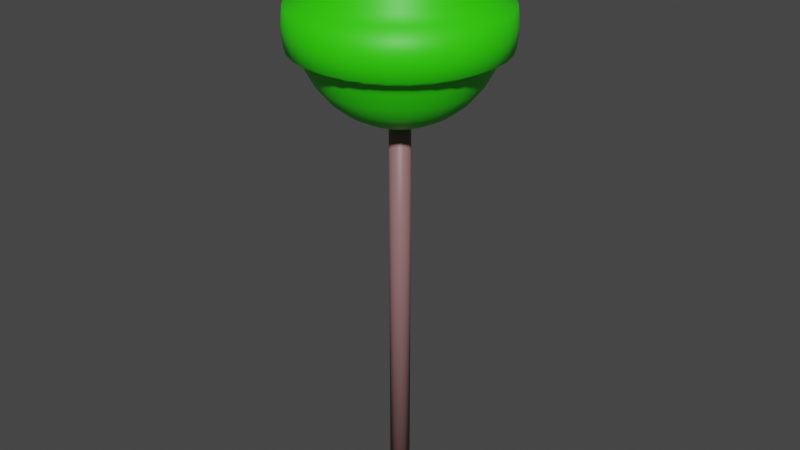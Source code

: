# Source: lizak_kulka.blend  (saved by Blender 3.3.6; exported with 4.5.12 LTS)
import bpy
from mathutils import Matrix  # noqa: F401  (used for matrix-valued properties, if any)

bpy.ops.wm.read_factory_settings(use_empty=True)
scene = bpy.context.scene
scene.name = 'Scene'

# ---- collections
col_collection = bpy.data.collections.new('Collection'); scene.collection.children.link(col_collection)

# ---- materials (node trees are filled in below, after node groups)
mat_kulka = bpy.data.materials.new('kulka')
mat_kulka.use_transparent_shadow = False
mat_patyczek = bpy.data.materials.new('patyczek')
mat_patyczek.use_transparent_shadow = False

# ---- material node trees
mat_kulka.use_nodes = True; mat_kulka.node_tree.nodes.clear()
_N = mat_kulka.node_tree.nodes; _L = mat_kulka.node_tree.links
n0 = _N.new('ShaderNodeBsdfPrincipled'); n0.name = 'Principled BSDF'; n0.location = (10, 300)
n0.distribution = 'GGX'
n0.subsurface_method = 'RANDOM_WALK_SKIN'
n0.inputs[0].default_value = (0.03108, 0.8, 0.0, 1.0)
n0.inputs[3].default_value = 1.45
n0.inputs[27].default_value = (0.0, 0.0, 0.0, 1.0)
n0.inputs[28].default_value = 1.0
n1 = _N.new('ShaderNodeOutputMaterial'); n1.name = 'Material Output'; n1.location = (300, 300)
_L.new(n0.outputs[0], n1.inputs[0])
n1.is_active_output = True
mat_patyczek.use_nodes = True; mat_patyczek.node_tree.nodes.clear()
_N = mat_patyczek.node_tree.nodes; _L = mat_patyczek.node_tree.links
n0 = _N.new('ShaderNodeBsdfPrincipled'); n0.name = 'Principled BSDF'; n0.location = (10, 300)
n0.distribution = 'GGX'
n0.subsurface_method = 'RANDOM_WALK_SKIN'
n0.inputs[0].default_value = (0.2738, 0.1399, 0.1505, 1.0)
n0.inputs[3].default_value = 1.45
n0.inputs[27].default_value = (0.0, 0.0, 0.0, 1.0)
n0.inputs[28].default_value = 1.0
n1 = _N.new('ShaderNodeOutputMaterial'); n1.name = 'Material Output'; n1.location = (300, 300)
_L.new(n0.outputs[0], n1.inputs[0])
n1.is_active_output = True

# ---- world
world_world = bpy.data.worlds.new('World'); scene.world = world_world
world_world.use_nodes = True; world_world.node_tree.nodes.clear()
_N = world_world.node_tree.nodes; _L = world_world.node_tree.links
n0 = _N.new('ShaderNodeOutputWorld'); n0.name = 'World Output'; n0.location = (300, 300)
n1 = _N.new('ShaderNodeBackground'); n1.name = 'Background'; n1.location = (10, 300)
n1.inputs[0].default_value = (0.05088, 0.05088, 0.05088, 1.0)
_L.new(n1.outputs[0], n0.inputs[0])
n0.is_active_output = True
world_world.color = (0.05088, 0.05088, 0.05088)
world_world.use_sun_shadow = False
world_world.sun_shadow_jitter_overblur = 0.0

# ---- meshes
me_sphere = bpy.data.meshes.new('Sphere')
me_sphere.from_pydata([(6.627e-09, 0.3094, 3.143), (6.627e-09, 0.463, 2.99), (6.627e-09, 0.5462, 2.824), (6.627e-09, 0.5462, 2.53), (6.627e-09, 0.463, 2.371), (0.0212, 0.1066, 3.226), (0.04158, 0.209, 3.195), (0.06036, 0.3035, 3.143), (0.07682, 0.3862, 3.074), (0.09034, 0.4542, 2.99), (0.1004, 0.5046, 2.893), (0.1066, 0.5357, 2.824), (0.1066, 0.5357, 2.53), (0.1004, 0.5046, 2.467), (0.09034, 0.4542, 2.371), (0.07682, 0.3862, 2.286), (0.06036, 0.3035, 2.217), (0.04158, 0.209, 2.166), (0.0212, 0.1066, 2.134), (0.04158, 0.1004, 3.226), (0.08156, 0.1969, 3.195), (0.1184, 0.2858, 3.143), (0.1507, 0.3638, 3.074), (0.1772, 0.4278, 2.99), (0.1969, 0.4753, 2.893), (0.209, 0.5046, 2.824), (0.209, 0.5046, 2.53), (0.1969, 0.4753, 2.467), (0.1772, 0.4278, 2.371), (0.1507, 0.3638, 2.286), (0.1184, 0.2858, 2.217), (0.08156, 0.1969, 2.166), (0.04158, 0.1004, 2.134), (0.06036, 0.09034, 3.226), (0.1184, 0.1772, 3.195), (0.1719, 0.2573, 3.143), (0.2188, 0.3274, 3.074), (0.2573, 0.385, 2.99), (0.2858, 0.4278, 2.893), (0.3035, 0.4542, 2.824), (0.3035, 0.4542, 2.53), (0.2858, 0.4278, 2.467), (0.2573, 0.385, 2.371), (0.2188, 0.3274, 2.286), (0.1719, 0.2573, 2.217), (0.1184, 0.1772, 2.166), (0.06036, 0.09034, 2.134), (0.07682, 0.07682, 3.226), (0.1507, 0.1507, 3.195), (0.2188, 0.2188, 3.143), (0.2785, 0.2785, 3.074), (0.3274, 0.3274, 2.99), (0.3638, 0.3638, 2.893), (0.3862, 0.3862, 2.824), (0.3862, 0.3862, 2.53), (0.3638, 0.3638, 2.467), (0.3274, 0.3274, 2.371), (0.2785, 0.2785, 2.286), (0.2188, 0.2188, 2.217), (0.1507, 0.1507, 2.166), (0.07682, 0.07682, 2.134), (0.09034, 0.06036, 3.226), (0.1772, 0.1184, 3.195), (0.2573, 0.1719, 3.143), (0.3274, 0.2188, 3.074), (0.385, 0.2573, 2.99), (0.4278, 0.2858, 2.893), (0.4542, 0.3035, 2.824), (0.4542, 0.3035, 2.53), (0.4278, 0.2858, 2.467), (0.385, 0.2573, 2.371), (0.3274, 0.2188, 2.286), (0.2573, 0.1719, 2.217), (0.1772, 0.1184, 2.166), (0.09034, 0.06036, 2.134), (6.627e-09, 1.024e-08, 3.237), (0.1004, 0.04158, 3.226), (0.1969, 0.08156, 3.195), (0.2858, 0.1184, 3.143), (0.3638, 0.1507, 3.074), (0.4278, 0.1772, 2.99), (0.4753, 0.1969, 2.893), (0.5046, 0.209, 2.824), (0.5046, 0.209, 2.53), (0.4753, 0.1969, 2.467), (0.4278, 0.1772, 2.371), (0.3638, 0.1507, 2.286), (0.2858, 0.1184, 2.217), (0.1969, 0.08156, 2.166), (0.1004, 0.04158, 2.134), (0.1066, 0.0212, 3.226), (0.209, 0.04158, 3.195), (0.3035, 0.06036, 3.143), (0.3862, 0.07682, 3.074), (0.4542, 0.09034, 2.99), (0.5046, 0.1004, 2.893), (0.5357, 0.1066, 2.824), (0.5357, 0.1066, 2.53), (0.5046, 0.1004, 2.467), (0.4542, 0.09034, 2.371), (0.3862, 0.07682, 2.286), (0.3035, 0.06036, 2.217), (0.209, 0.04158, 2.166), (0.1066, 0.0212, 2.134), (0.1086, 4.021e-09, 3.226), (0.2131, -2.203e-09, 3.195), (0.3094, -1.88e-08, 3.143), (0.3938, 1.854e-08, 3.074), (0.463, -3.955e-08, 2.99), (0.5145, 3.514e-08, 2.893), (0.5462, -3.955e-08, 2.824), (0.5462, -3.955e-08, 2.53), (0.5145, 3.514e-08, 2.467), (0.463, -3.955e-08, 2.371), (0.3938, 1.854e-08, 2.286), (0.3094, -1.88e-08, 2.217), (0.2131, -2.203e-09, 2.166), (0.1086, 4.021e-09, 2.134), (0.1066, -0.0212, 3.226), (0.209, -0.04158, 3.195), (0.3035, -0.06036, 3.143), (0.3862, -0.07682, 3.074), (0.4542, -0.09034, 2.99), (0.5046, -0.1004, 2.893), (0.5357, -0.1066, 2.824), (0.5357, -0.1066, 2.53), (0.5046, -0.1004, 2.467), (0.4542, -0.09034, 2.371), (0.3862, -0.07682, 2.286), (0.3035, -0.06036, 2.217), (0.209, -0.04158, 2.166), (0.1066, -0.0212, 2.134), (0.1004, -0.04158, 3.226), (0.1969, -0.08156, 3.195), (0.2858, -0.1184, 3.143), (0.3638, -0.1507, 3.074), (0.4278, -0.1772, 2.99), (0.4753, -0.1969, 2.893), (0.5046, -0.209, 2.824), (0.5046, -0.209, 2.53), (0.4753, -0.1969, 2.467), (0.4278, -0.1772, 2.371), (0.3638, -0.1507, 2.286), (0.2858, -0.1184, 2.217), (0.1969, -0.08156, 2.166), (0.1004, -0.04158, 2.134), (0.09034, -0.06036, 3.226), (0.1772, -0.1184, 3.195), (0.2573, -0.1719, 3.143), (0.3274, -0.2188, 3.074), (0.385, -0.2573, 2.99), (0.4278, -0.2858, 2.893), (0.4542, -0.3035, 2.824), (0.4542, -0.3035, 2.53), (0.4278, -0.2858, 2.467), (0.385, -0.2573, 2.371), (0.3274, -0.2188, 2.286), (0.2573, -0.1719, 2.217), (0.1772, -0.1184, 2.166), (0.09034, -0.06036, 2.134), (0.07682, -0.07682, 3.226), (0.1507, -0.1507, 3.195), (0.2188, -0.2188, 3.143), (0.2785, -0.2785, 3.074), (0.3274, -0.3274, 2.99), (0.3638, -0.3638, 2.893), (0.3862, -0.3862, 2.824), (0.3862, -0.3862, 2.53), (0.3638, -0.3638, 2.467), (0.3274, -0.3274, 2.371), (0.2785, -0.2785, 2.286), (0.2188, -0.2188, 2.217), (0.1507, -0.1507, 2.166), (0.07682, -0.07682, 2.134), (0.06036, -0.09034, 3.226), (0.1184, -0.1772, 3.195), (0.1719, -0.2573, 3.143), (0.2188, -0.3274, 3.074), (0.2573, -0.385, 2.99), (0.2858, -0.4278, 2.893), (0.3035, -0.4542, 2.824), (0.3035, -0.4542, 2.53), (0.2858, -0.4278, 2.467), (0.2573, -0.385, 2.371), (0.2188, -0.3274, 2.286), (0.1719, -0.2573, 2.217), (0.1184, -0.1772, 2.166), (0.06036, -0.09034, 2.134), (0.04158, -0.1004, 3.226), (0.08156, -0.1969, 3.195), (0.1184, -0.2858, 3.143), (0.1507, -0.3638, 3.074), (0.1772, -0.4278, 2.99), (0.1969, -0.4753, 2.893), (0.209, -0.5046, 2.824), (0.209, -0.5046, 2.53), (0.1969, -0.4753, 2.467), (0.1772, -0.4278, 2.371), (0.1507, -0.3638, 2.286), (0.1184, -0.2858, 2.217), (0.08156, -0.1969, 2.166), (0.04158, -0.1004, 2.134), (0.0212, -0.1066, 3.226), (0.04158, -0.209, 3.195), (0.06036, -0.3035, 3.143), (0.07682, -0.3862, 3.074), (0.09034, -0.4542, 2.99), (0.1004, -0.5046, 2.893), (0.1066, -0.5357, 2.824), (0.1066, -0.5357, 2.53), (0.1004, -0.5046, 2.467), (0.09034, -0.4542, 2.371), (0.07682, -0.3862, 2.286), (0.06036, -0.3035, 2.217), (0.04158, -0.209, 2.166), (0.0212, -0.1066, 2.134), (2.478e-09, -0.1086, 3.226), (-2.242e-08, -0.2131, 3.195), (-4.731e-08, -0.3094, 3.143), (-1.671e-09, -0.3938, 3.074), (-5.146e-08, -0.463, 2.99), (2.322e-08, -0.5145, 2.893), (-6.806e-08, -0.5462, 2.824), (-6.806e-08, -0.5462, 2.53), (2.322e-08, -0.5145, 2.467), (-5.146e-08, -0.463, 2.371), (-1.671e-09, -0.3938, 2.286), (-4.731e-08, -0.3094, 2.217), (-2.242e-08, -0.2131, 2.166), (2.478e-09, -0.1086, 2.134), (-0.0212, -0.1066, 3.226), (-0.04158, -0.209, 3.195), (-0.06036, -0.3035, 3.143), (-0.07682, -0.3862, 3.074), (-0.09034, -0.4542, 2.99), (-0.1004, -0.5046, 2.893), (-0.1066, -0.5357, 2.824), (-0.1066, -0.5357, 2.53), (-0.1004, -0.5046, 2.467), (-0.09034, -0.4542, 2.371), (-0.07682, -0.3862, 2.286), (-0.06036, -0.3035, 2.217), (-0.04158, -0.209, 2.166), (-0.0212, -0.1066, 2.134), (-0.04158, -0.1004, 3.226), (-0.08156, -0.1969, 3.195), (-0.1184, -0.2858, 3.143), (-0.1507, -0.3638, 3.074), (-0.1772, -0.4278, 2.99), (-0.1969, -0.4753, 2.893), (-0.209, -0.5046, 2.824), (-0.209, -0.5046, 2.53), (-0.1969, -0.4753, 2.467), (-0.1772, -0.4278, 2.371), (-0.1507, -0.3638, 2.286), (-0.1184, -0.2858, 2.217), (-0.08156, -0.1969, 2.166), (-0.04158, -0.1004, 2.134), (-0.06036, -0.09034, 3.226), (-0.1184, -0.1772, 3.195), (-0.1719, -0.2573, 3.143), (-0.2188, -0.3274, 3.074), (-0.2573, -0.385, 2.99), (-0.2858, -0.4278, 2.893), (-0.3035, -0.4542, 2.824), (-0.3035, -0.4542, 2.53), (-0.2858, -0.4278, 2.467), (-0.2573, -0.385, 2.371), (-0.2188, -0.3274, 2.286), (-0.1719, -0.2573, 2.217), (-0.1184, -0.1772, 2.166), (-0.06036, -0.09034, 2.134), (-0.07682, -0.07682, 3.226), (-0.1507, -0.1507, 3.195), (-0.2188, -0.2188, 3.143), (-0.2785, -0.2785, 3.074), (-0.3274, -0.3274, 2.99), (-0.3638, -0.3638, 2.893), (-0.3862, -0.3862, 2.824), (-0.3862, -0.3862, 2.53), (-0.3638, -0.3638, 2.467), (-0.3274, -0.3274, 2.371), (-0.2785, -0.2785, 2.286), (-0.2188, -0.2188, 2.217), (-0.1507, -0.1507, 2.166), (-0.07682, -0.07682, 2.134), (6.627e-09, 1.024e-08, 2.123), (-0.09034, -0.06036, 3.226), (-0.1772, -0.1184, 3.195), (-0.2573, -0.1719, 3.143), (-0.3274, -0.2188, 3.074), (-0.385, -0.2573, 2.99), (-0.4278, -0.2858, 2.893), (-0.4542, -0.3035, 2.824), (-0.4542, -0.3035, 2.53), (-0.4278, -0.2858, 2.467), (-0.385, -0.2573, 2.371), (-0.3274, -0.2188, 2.286), (-0.2573, -0.1719, 2.217), (-0.1772, -0.1184, 2.166), (-0.09034, -0.06036, 2.134), (-0.1004, -0.04158, 3.226), (-0.1969, -0.08156, 3.195), (-0.2858, -0.1184, 3.143), (-0.3638, -0.1507, 3.074), (-0.4278, -0.1772, 2.99), (-0.4753, -0.1969, 2.893), (-0.5046, -0.209, 2.824), (-0.5046, -0.209, 2.53), (-0.4753, -0.1969, 2.467), (-0.4278, -0.1772, 2.371), (-0.3638, -0.1507, 2.286), (-0.2858, -0.1184, 2.217), (-0.1969, -0.08156, 2.166), (-0.1004, -0.04158, 2.134), (-0.1066, -0.0212, 3.226), (-0.209, -0.04158, 3.195), (-0.3035, -0.06036, 3.143), (-0.3862, -0.07682, 3.074), (-0.4542, -0.09034, 2.99), (-0.5046, -0.1004, 2.893), (-0.5357, -0.1066, 2.824), (-0.5357, -0.1066, 2.53), (-0.5046, -0.1004, 2.467), (-0.4542, -0.09034, 2.371), (-0.3862, -0.07682, 2.286), (-0.3035, -0.06036, 2.217), (-0.209, -0.04158, 2.166), (-0.1066, -0.0212, 2.134), (-0.1086, 2.062e-08, 3.226), (-0.2131, 3.929e-08, 3.195), (-0.3094, 9.323e-08, 3.143), (-0.3938, 2.684e-08, 3.074), (-0.463, 1.015e-07, 2.99), (-0.5145, 1.854e-08, 2.893), (-0.5462, 1.596e-07, 2.824), (-0.5462, 1.596e-07, 2.53), (-0.5145, 1.854e-08, 2.467), (-0.463, 1.015e-07, 2.371), (-0.3938, 2.684e-08, 2.286), (-0.3094, 9.323e-08, 2.217), (-0.2131, 3.929e-08, 2.166), (-0.1086, 2.062e-08, 2.134), (-0.1066, 0.0212, 3.226), (-0.209, 0.04158, 3.195), (-0.3035, 0.06036, 3.143), (-0.3862, 0.07682, 3.074), (-0.4542, 0.09034, 2.99), (-0.5046, 0.1004, 2.893), (-0.5357, 0.1066, 2.824), (-0.5357, 0.1066, 2.53), (-0.5046, 0.1004, 2.467), (-0.4542, 0.09034, 2.371), (-0.3862, 0.07682, 2.286), (-0.3035, 0.06036, 2.217), (-0.209, 0.04158, 2.166), (-0.1066, 0.0212, 2.134), (-0.1004, 0.04158, 3.226), (-0.1969, 0.08156, 3.195), (-0.2858, 0.1184, 3.143), (-0.3638, 0.1507, 3.074), (-0.4278, 0.1772, 2.99), (-0.4753, 0.1969, 2.893), (-0.5046, 0.209, 2.824), (-0.5046, 0.209, 2.53), (-0.4753, 0.1969, 2.467), (-0.4278, 0.1772, 2.371), (-0.3638, 0.1507, 2.286), (-0.2858, 0.1184, 2.217), (-0.1969, 0.08156, 2.166), (-0.1004, 0.04158, 2.134), (-0.09034, 0.06036, 3.226), (-0.1772, 0.1184, 3.195), (-0.2573, 0.1719, 3.143), (-0.3274, 0.2188, 3.074), (-0.385, 0.2573, 2.99), (-0.4278, 0.2858, 2.893), (-0.4542, 0.3035, 2.824), (-0.4542, 0.3035, 2.53), (-0.4278, 0.2858, 2.467), (-0.385, 0.2573, 2.371), (-0.3274, 0.2188, 2.286), (-0.2573, 0.1719, 2.217), (-0.1772, 0.1184, 2.166), (-0.09034, 0.06036, 2.134), (-0.07682, 0.07682, 3.226), (-0.1507, 0.1507, 3.195), (-0.2188, 0.2188, 3.143), (-0.2785, 0.2785, 3.074), (-0.3274, 0.3274, 2.99), (-0.3638, 0.3638, 2.893), (-0.3862, 0.3862, 2.824), (-0.3862, 0.3862, 2.53), (-0.3638, 0.3638, 2.467), (-0.3274, 0.3274, 2.371), (-0.2785, 0.2785, 2.286), (-0.2188, 0.2188, 2.217), (-0.1507, 0.1507, 2.166), (-0.07682, 0.07682, 2.134), (-0.06036, 0.09034, 3.226), (-0.1184, 0.1772, 3.195), (-0.1719, 0.2573, 3.143), (-0.2188, 0.3274, 3.074), (-0.2573, 0.385, 2.99), (-0.2858, 0.4278, 2.893), (-0.3035, 0.4542, 2.824), (-0.3035, 0.4542, 2.53), (-0.2858, 0.4278, 2.467), (-0.2573, 0.385, 2.371), (-0.2188, 0.3274, 2.286), (-0.1719, 0.2573, 2.217), (-0.1184, 0.1772, 2.166), (-0.06036, 0.09034, 2.134), (-0.04158, 0.1004, 3.226), (-0.08156, 0.1969, 3.195), (-0.1184, 0.2858, 3.143), (-0.1507, 0.3638, 3.074), (-0.1772, 0.4278, 2.99), (-0.1969, 0.4753, 2.893), (-0.209, 0.5046, 2.824), (-0.209, 0.5046, 2.53), (-0.1969, 0.4753, 2.467), (-0.1772, 0.4278, 2.371), (-0.1507, 0.3638, 2.286), (-0.1184, 0.2858, 2.217), (-0.08156, 0.1969, 2.166), (-0.04158, 0.1004, 2.134), (-0.0212, 0.1066, 3.226), (-0.04158, 0.209, 3.195), (-0.06036, 0.3035, 3.143), (-0.07682, 0.3862, 3.074), (-0.09034, 0.4542, 2.99), (-0.1004, 0.5046, 2.893), (-0.1066, 0.5357, 2.824), (-0.1066, 0.5357, 2.53), (-0.1004, 0.5046, 2.467), (-0.09034, 0.4542, 2.371), (-0.07682, 0.3862, 2.286), (-0.06036, 0.3035, 2.217), (-0.04158, 0.209, 2.166), (-0.0212, 0.1066, 2.134), (1.493e-08, 0.1086, 3.226), (4.397e-08, 0.2131, 3.195), (5.642e-08, 0.3938, 3.074), (3.982e-08, 0.5145, 2.893), (3.982e-08, 0.5145, 2.467), (5.642e-08, 0.3938, 2.286), (1.27e-07, 0.3094, 2.217), (4.397e-08, 0.2131, 2.166), (1.493e-08, 0.1086, 2.134), (-1.396e-07, 0.6123, 2.795), (-1.379e-07, 0.6233, 2.68), (-1.396e-07, 0.6123, 2.565), (0.1194, 0.6005, 2.795), (0.1216, 0.6113, 2.68), (0.1194, 0.6005, 2.565), (0.2343, 0.5657, 2.795), (0.2385, 0.5758, 2.68), (0.2343, 0.5657, 2.565), (0.3402, 0.5091, 2.795), (0.3463, 0.5182, 2.68), (0.3402, 0.5091, 2.565), (0.4329, 0.4329, 2.795), (0.4407, 0.4407, 2.68), (0.4329, 0.4329, 2.565), (0.5091, 0.3402, 2.795), (0.5182, 0.3463, 2.68), (0.5091, 0.3402, 2.565), (0.5657, 0.2343, 2.795), (0.5758, 0.2385, 2.68), (0.5657, 0.2343, 2.565), (0.6005, 0.1194, 2.795), (0.6113, 0.1216, 2.68), (0.6005, 0.1194, 2.565), (0.6123, -4.741e-08, 2.795), (0.6233, -9.223e-08, 2.68), (0.6123, -4.741e-08, 2.565), (0.6005, -0.1194, 2.795), (0.6113, -0.1216, 2.68), (0.6005, -0.1194, 2.565), (0.5657, -0.2343, 2.795), (0.5758, -0.2385, 2.68), (0.5657, -0.2343, 2.565), (0.5091, -0.3402, 2.795), (0.5182, -0.3463, 2.68), (0.5091, -0.3402, 2.565), (0.4329, -0.4329, 2.795), (0.4407, -0.4407, 2.68), (0.4329, -0.4329, 2.565), (0.3402, -0.5091, 2.795), (0.3463, -0.5182, 2.68), (0.3402, -0.5091, 2.565), (0.2343, -0.5657, 2.795), (0.2385, -0.5758, 2.68), (0.2343, -0.5657, 2.565), (0.1194, -0.6005, 2.795), (0.1216, -0.6113, 2.68), (0.1194, -0.6005, 2.565), (-1.011e-07, -0.6123, 2.795), (-2.169e-07, -0.6233, 2.68), (-1.011e-07, -0.6123, 2.565), (-0.1194, -0.6005, 2.795), (-0.1216, -0.6113, 2.68), (-0.1194, -0.6005, 2.565), (-0.2343, -0.5657, 2.795), (-0.2385, -0.5758, 2.68), (-0.2343, -0.5657, 2.565), (-0.3402, -0.5091, 2.795), (-0.3463, -0.5182, 2.68), (-0.3402, -0.5091, 2.565), (-0.4329, -0.4329, 2.795), (-0.4407, -0.4407, 2.68), (-0.4329, -0.4329, 2.565), (-0.5091, -0.3402, 2.795), (-0.5182, -0.3463, 2.68), (-0.5091, -0.3402, 2.565), (-0.5657, -0.2343, 2.795), (-0.5758, -0.2385, 2.68), (-0.5657, -0.2343, 2.565), (-0.6005, -0.1194, 2.795), (-0.6113, -0.1216, 2.68), (-0.6005, -0.1194, 2.565), (-0.6123, 1.835e-07, 2.795), (-0.6233, 2.902e-07, 2.68), (-0.6123, 1.835e-07, 2.565), (-0.6005, 0.1194, 2.795), (-0.6113, 0.1216, 2.68), (-0.6005, 0.1194, 2.565), (-0.5657, 0.2343, 2.795), (-0.5758, 0.2385, 2.68), (-0.5657, 0.2343, 2.565), (-0.5091, 0.3402, 2.795), (-0.5182, 0.3463, 2.68), (-0.5091, 0.3402, 2.565), (-0.4329, 0.4329, 2.795), (-0.4407, 0.4407, 2.68), (-0.4329, 0.4329, 2.565), (-0.3402, 0.5091, 2.795), (-0.3463, 0.5182, 2.68), (-0.3402, 0.5091, 2.565), (-0.2343, 0.5657, 2.795), (-0.2385, 0.5758, 2.68), (-0.2343, 0.5657, 2.565), (-0.1194, 0.6005, 2.795), (-0.1216, 0.6113, 2.68), (-0.1194, 0.6005, 2.565), (5.242e-09, 0.06198, -0.2476), (5.242e-09, 0.06198, 2.5), (0.02372, 0.05726, -0.2476), (0.02372, 0.05726, 2.5), (0.04383, 0.04383, -0.2476), (0.04383, 0.04383, 2.5), (0.05726, 0.02372, -0.2476), (0.05726, 0.02372, 2.5), (0.06198, 6.989e-09, -0.2476), (0.06198, 6.989e-09, 2.5), (0.05726, -0.02372, -0.2476), (0.05726, -0.02372, 2.5), (0.04383, -0.04383, -0.2476), (0.04383, -0.04383, 2.5), (0.02372, -0.05726, -0.2476), (0.02372, -0.05726, 2.5), (5.242e-09, -0.06198, -0.2476), (5.242e-09, -0.06198, 2.5), (-0.02372, -0.05726, -0.2476), (-0.02372, -0.05726, 2.5), (-0.04383, -0.04383, -0.2476), (-0.04383, -0.04383, 2.5), (-0.05726, -0.02372, -0.2476), (-0.05726, -0.02372, 2.5), (-0.06198, 6.989e-09, -0.2476), (-0.06198, 6.989e-09, 2.5), (-0.05726, 0.02372, -0.2476), (-0.05726, 0.02372, 2.5), (-0.04383, 0.04383, -0.2476), (-0.04383, 0.04383, 2.5), (-0.02372, 0.05726, -0.2476), (-0.02372, 0.05726, 2.5)], [], [(1, 443, 8, 9), (447, 446, 15, 16), (444, 1, 9, 10), (448, 447, 16, 17), (2, 444, 10, 11), (449, 448, 17, 18), (194, 208, 495, 492), (441, 75, 5), (286, 449, 18), (181, 167, 488, 491), (442, 441, 5, 6), (445, 3, 12, 13), (0, 442, 6, 7), (4, 445, 13, 14), (443, 0, 7, 8), (446, 4, 14, 15), (14, 13, 27, 28), (8, 7, 21, 22), (15, 14, 28, 29), (9, 8, 22, 23), (16, 15, 29, 30), (10, 9, 23, 24), (17, 16, 30, 31), (11, 10, 24, 25), (18, 17, 31, 32), (419, 433, 543, 540), (5, 75, 19), (286, 18, 32), (67, 82, 468, 465), (6, 5, 19, 20), (13, 12, 26, 27), (7, 6, 20, 21), (32, 31, 45, 46), (223, 209, 497, 500), (19, 75, 33), (286, 32, 46), (54, 40, 461, 464), (20, 19, 33, 34), (27, 26, 40, 41), (21, 20, 34, 35), (28, 27, 41, 42), (22, 21, 35, 36), (29, 28, 42, 43), (23, 22, 36, 37), (30, 29, 43, 44), (24, 23, 37, 38), (31, 30, 44, 45), (25, 24, 38, 39), (43, 42, 56, 57), (37, 36, 50, 51), (44, 43, 57, 58), (38, 37, 51, 52), (45, 44, 58, 59), (39, 38, 52, 53), (46, 45, 59, 60), (293, 307, 516, 513), (33, 75, 47), (286, 46, 60), (322, 308, 518, 521), (34, 33, 47, 48), (41, 40, 54, 55), (35, 34, 48, 49), (42, 41, 55, 56), (36, 35, 49, 50), (47, 75, 61), (286, 60, 74), (97, 83, 470, 473), (48, 47, 61, 62), (55, 54, 68, 69), (49, 48, 62, 63), (56, 55, 69, 70), (50, 49, 63, 64), (57, 56, 70, 71), (51, 50, 64, 65), (58, 57, 71, 72), (52, 51, 65, 66), (59, 58, 72, 73), (53, 52, 66, 67), (60, 59, 73, 74), (208, 222, 498, 495), (65, 64, 79, 80), (72, 71, 86, 87), (66, 65, 80, 81), (73, 72, 87, 88), (67, 66, 81, 82), (74, 73, 88, 89), (166, 180, 489, 486), (61, 75, 76), (286, 74, 89), (335, 349, 525, 522), (62, 61, 76, 77), (69, 68, 83, 84), (63, 62, 77, 78), (70, 69, 84, 85), (64, 63, 78, 79), (71, 70, 85, 86), (195, 181, 491, 494), (77, 76, 90, 91), (84, 83, 97, 98), (78, 77, 91, 92), (85, 84, 98, 99), (79, 78, 92, 93), (86, 85, 99, 100), (80, 79, 93, 94), (87, 86, 100, 101), (81, 80, 94, 95), (88, 87, 101, 102), (82, 81, 95, 96), (89, 88, 102, 103), (26, 12, 455, 458), (76, 75, 90), (286, 89, 103), (101, 100, 114, 115), (95, 94, 108, 109), (102, 101, 115, 116), (96, 95, 109, 110), (103, 102, 116, 117), (264, 278, 510, 507), (90, 75, 104), (286, 103, 117), (420, 406, 539, 542), (91, 90, 104, 105), (98, 97, 111, 112), (92, 91, 105, 106), (99, 98, 112, 113), (93, 92, 106, 107), (100, 99, 113, 114), (94, 93, 107, 108), (105, 104, 118, 119), (112, 111, 125, 126), (106, 105, 119, 120), (113, 112, 126, 127), (107, 106, 120, 121), (114, 113, 127, 128), (108, 107, 121, 122), (115, 114, 128, 129), (109, 108, 122, 123), (116, 115, 129, 130), (110, 109, 123, 124), (117, 116, 130, 131), (39, 53, 462, 459), (104, 75, 118), (286, 117, 131), (294, 279, 512, 515), (123, 122, 136, 137), (130, 129, 143, 144), (124, 123, 137, 138), (131, 130, 144, 145), (180, 194, 492, 489), (118, 75, 132), (286, 131, 145), (138, 152, 483, 480), (119, 118, 132, 133), (126, 125, 139, 140), (120, 119, 133, 134), (127, 126, 140, 141), (121, 120, 134, 135), (128, 127, 141, 142), (122, 121, 135, 136), (129, 128, 142, 143), (140, 139, 153, 154), (134, 133, 147, 148), (141, 140, 154, 155), (135, 134, 148, 149), (142, 141, 155, 156), (136, 135, 149, 150), (143, 142, 156, 157), (137, 136, 150, 151), (144, 143, 157, 158), (138, 137, 151, 152), (145, 144, 158, 159), (307, 321, 519, 516), (132, 75, 146), (286, 145, 159), (68, 54, 464, 467), (133, 132, 146, 147), (158, 157, 171, 172), (152, 151, 165, 166), (159, 158, 172, 173), (167, 153, 485, 488), (146, 75, 160), (286, 159, 173), (3, 434, 545, 452), (147, 146, 160, 161), (154, 153, 167, 168), (148, 147, 161, 162), (155, 154, 168, 169), (149, 148, 162, 163), (156, 155, 169, 170), (150, 149, 163, 164), (157, 156, 170, 171), (151, 150, 164, 165), (169, 168, 182, 183), (163, 162, 176, 177), (170, 169, 183, 184), (164, 163, 177, 178), (171, 170, 184, 185), (165, 164, 178, 179), (172, 171, 185, 186), (166, 165, 179, 180), (173, 172, 186, 187), (12, 3, 452, 455), (160, 75, 174), (286, 173, 187), (11, 25, 456, 453), (161, 160, 174, 175), (168, 167, 181, 182), (162, 161, 175, 176), (187, 186, 200, 201), (405, 419, 540, 537), (174, 75, 188), (286, 187, 201), (392, 378, 533, 536), (175, 174, 188, 189), (182, 181, 195, 196), (176, 175, 189, 190), (183, 182, 196, 197), (177, 176, 190, 191), (184, 183, 197, 198), (178, 177, 191, 192), (185, 184, 198, 199), (179, 178, 192, 193), (186, 185, 199, 200), (180, 179, 193, 194), (191, 190, 204, 205), (198, 197, 211, 212), (192, 191, 205, 206), (199, 198, 212, 213), (193, 192, 206, 207), (200, 199, 213, 214), (194, 193, 207, 208), (201, 200, 214, 215), (40, 26, 458, 461), (188, 75, 202), (286, 201, 215), (278, 293, 513, 510), (189, 188, 202, 203), (196, 195, 209, 210), (190, 189, 203, 204), (197, 196, 210, 211), (433, 2, 450, 543), (202, 75, 216), (286, 215, 229), (236, 250, 504, 501), (203, 202, 216, 217), (210, 209, 223, 224), (204, 203, 217, 218), (211, 210, 224, 225), (205, 204, 218, 219), (212, 211, 225, 226), (206, 205, 219, 220), (213, 212, 226, 227), (207, 206, 220, 221), (214, 213, 227, 228), (208, 207, 221, 222), (215, 214, 228, 229), (226, 225, 239, 240), (220, 219, 233, 234), (227, 226, 240, 241), (221, 220, 234, 235), (228, 227, 241, 242), (222, 221, 235, 236), (229, 228, 242, 243), (2, 11, 453, 450), (216, 75, 230), (286, 229, 243), (308, 294, 515, 518), (217, 216, 230, 231), (224, 223, 237, 238), (218, 217, 231, 232), (225, 224, 238, 239), (219, 218, 232, 233), (230, 75, 244), (286, 243, 257), (110, 124, 477, 474), (231, 230, 244, 245), (238, 237, 251, 252), (232, 231, 245, 246), (239, 238, 252, 253), (233, 232, 246, 247), (240, 239, 253, 254), (234, 233, 247, 248), (241, 240, 254, 255), (235, 234, 248, 249), (242, 241, 255, 256), (236, 235, 249, 250), (243, 242, 256, 257), (265, 251, 506, 509), (248, 247, 261, 262), (255, 254, 268, 269), (249, 248, 262, 263), (256, 255, 269, 270), (250, 249, 263, 264), (257, 256, 270, 271), (25, 39, 459, 456), (244, 75, 258), (286, 257, 271), (434, 420, 542, 545), (245, 244, 258, 259), (252, 251, 265, 266), (246, 245, 259, 260), (253, 252, 266, 267), (247, 246, 260, 261), (254, 253, 267, 268), (139, 125, 479, 482), (259, 258, 272, 273), (266, 265, 279, 280), (260, 259, 273, 274), (267, 266, 280, 281), (261, 260, 274, 275), (268, 267, 281, 282), (262, 261, 275, 276), (269, 268, 282, 283), (263, 262, 276, 277), (270, 269, 283, 284), (264, 263, 277, 278), (271, 270, 284, 285), (152, 166, 486, 483), (258, 75, 272), (286, 271, 285), (283, 282, 297, 298), (277, 276, 291, 292), (284, 283, 298, 299), (278, 277, 292, 293), (285, 284, 299, 300), (377, 391, 534, 531), (272, 75, 287), (286, 285, 300), (364, 350, 527, 530), (273, 272, 287, 288), (280, 279, 294, 295), (274, 273, 288, 289), (281, 280, 295, 296), (275, 274, 289, 290), (282, 281, 296, 297), (276, 275, 290, 291), (295, 294, 308, 309), (289, 288, 302, 303), (296, 295, 309, 310), (290, 289, 303, 304), (297, 296, 310, 311), (291, 290, 304, 305), (298, 297, 311, 312), (292, 291, 305, 306), (299, 298, 312, 313), (293, 292, 306, 307), (300, 299, 313, 314), (406, 392, 536, 539), (287, 75, 301), (286, 300, 314), (250, 264, 507, 504), (288, 287, 301, 302), (313, 312, 326, 327), (307, 306, 320, 321), (314, 313, 327, 328), (82, 96, 471, 468), (301, 75, 315), (286, 314, 328), (237, 223, 500, 503), (302, 301, 315, 316), (309, 308, 322, 323), (303, 302, 316, 317), (310, 309, 323, 324), (304, 303, 317, 318), (311, 310, 324, 325), (305, 304, 318, 319), (312, 311, 325, 326), (306, 305, 319, 320), (317, 316, 330, 331), (324, 323, 337, 338), (318, 317, 331, 332), (325, 324, 338, 339), (319, 318, 332, 333), (326, 325, 339, 340), (320, 319, 333, 334), (327, 326, 340, 341), (321, 320, 334, 335), (328, 327, 341, 342), (124, 138, 480, 477), (315, 75, 329), (286, 328, 342), (153, 139, 482, 485), (316, 315, 329, 330), (323, 322, 336, 337), (335, 334, 348, 349), (342, 341, 355, 356), (111, 97, 473, 476), (329, 75, 343), (286, 342, 356), (279, 265, 509, 512), (330, 329, 343, 344), (337, 336, 350, 351), (331, 330, 344, 345), (338, 337, 351, 352), (332, 331, 345, 346), (339, 338, 352, 353), (333, 332, 346, 347), (340, 339, 353, 354), (334, 333, 347, 348), (341, 340, 354, 355), (352, 351, 365, 366), (346, 345, 359, 360), (353, 352, 366, 367), (347, 346, 360, 361), (354, 353, 367, 368), (348, 347, 361, 362), (355, 354, 368, 369), (349, 348, 362, 363), (356, 355, 369, 370), (391, 405, 537, 534), (343, 75, 357), (286, 356, 370), (349, 363, 528, 525), (344, 343, 357, 358), (351, 350, 364, 365), (345, 344, 358, 359), (370, 369, 383, 384), (336, 322, 521, 524), (357, 75, 371), (286, 370, 384), (378, 364, 530, 533), (358, 357, 371, 372), (365, 364, 378, 379), (359, 358, 372, 373), (366, 365, 379, 380), (360, 359, 373, 374), (367, 366, 380, 381), (361, 360, 374, 375), (368, 367, 381, 382), (362, 361, 375, 376), (369, 368, 382, 383), (363, 362, 376, 377), (374, 373, 387, 388), (381, 380, 394, 395), (375, 374, 388, 389), (382, 381, 395, 396), (376, 375, 389, 390), (383, 382, 396, 397), (377, 376, 390, 391), (384, 383, 397, 398), (222, 236, 501, 498), (371, 75, 385), (286, 384, 398), (125, 111, 476, 479), (372, 371, 385, 386), (379, 378, 392, 393), (373, 372, 386, 387), (380, 379, 393, 394), (209, 195, 494, 497), (385, 75, 399), (286, 398, 412), (96, 110, 474, 471), (386, 385, 399, 400), (393, 392, 406, 407), (387, 386, 400, 401), (394, 393, 407, 408), (388, 387, 401, 402), (395, 394, 408, 409), (389, 388, 402, 403), (396, 395, 409, 410), (390, 389, 403, 404), (397, 396, 410, 411), (391, 390, 404, 405), (398, 397, 411, 412), (409, 408, 422, 423), (403, 402, 416, 417), (410, 409, 423, 424), (404, 403, 417, 418), (411, 410, 424, 425), (405, 404, 418, 419), (412, 411, 425, 426), (363, 377, 531, 528), (399, 75, 413), (286, 412, 426), (53, 67, 465, 462), (400, 399, 413, 414), (407, 406, 420, 421), (401, 400, 414, 415), (408, 407, 421, 422), (402, 401, 415, 416), (286, 426, 440), (83, 68, 467, 470), (414, 413, 427, 428), (421, 420, 434, 435), (415, 414, 428, 429), (422, 421, 435, 436), (416, 415, 429, 430), (423, 422, 436, 437), (417, 416, 430, 431), (424, 423, 437, 438), (418, 417, 431, 432), (425, 424, 438, 439), (419, 418, 432, 433), (426, 425, 439, 440), (251, 237, 503, 506), (413, 75, 427), (438, 437, 446, 447), (432, 431, 1, 444), (439, 438, 447, 448), (433, 432, 444, 2), (440, 439, 448, 449), (321, 335, 522, 519), (427, 75, 441), (286, 440, 449), (350, 336, 524, 527), (428, 427, 441, 442), (435, 434, 3, 445), (429, 428, 442, 0), (436, 435, 445, 4), (430, 429, 0, 443), (437, 436, 4, 446), (431, 430, 443, 1), (451, 450, 453, 454), (452, 451, 454, 455), (454, 453, 456, 457), (455, 454, 457, 458), (457, 456, 459, 460), (458, 457, 460, 461), (460, 459, 462, 463), (461, 460, 463, 464), (464, 463, 466, 467), (463, 462, 465, 466), (466, 465, 468, 469), (467, 466, 469, 470), (470, 469, 472, 473), (469, 468, 471, 472), (472, 471, 474, 475), (473, 472, 475, 476), (475, 474, 477, 478), (476, 475, 478, 479), (478, 477, 480, 481), (479, 478, 481, 482), (481, 480, 483, 484), (482, 481, 484, 485), (484, 483, 486, 487), (485, 484, 487, 488), (487, 486, 489, 490), (488, 487, 490, 491), (490, 489, 492, 493), (491, 490, 493, 494), (493, 492, 495, 496), (494, 493, 496, 497), (496, 495, 498, 499), (497, 496, 499, 500), (499, 498, 501, 502), (500, 499, 502, 503), (503, 502, 505, 506), (502, 501, 504, 505), (505, 504, 507, 508), (506, 505, 508, 509), (509, 508, 511, 512), (508, 507, 510, 511), (511, 510, 513, 514), (512, 511, 514, 515), (514, 513, 516, 517), (515, 514, 517, 518), (517, 516, 519, 520), (518, 517, 520, 521), (520, 519, 522, 523), (521, 520, 523, 524), (523, 522, 525, 526), (524, 523, 526, 527), (526, 525, 528, 529), (527, 526, 529, 530), (529, 528, 531, 532), (530, 529, 532, 533), (532, 531, 534, 535), (533, 532, 535, 536), (535, 534, 537, 538), (536, 535, 538, 539), (538, 537, 540, 541), (539, 538, 541, 542), (542, 541, 544, 545), (541, 540, 543, 544), (544, 543, 450, 451), (545, 544, 451, 452), (546, 547, 549, 548), (548, 549, 551, 550), (550, 551, 553, 552), (552, 553, 555, 554), (554, 555, 557, 556), (556, 557, 559, 558), (558, 559, 561, 560), (560, 561, 563, 562), (562, 563, 565, 564), (564, 565, 567, 566), (566, 567, 569, 568), (568, 569, 571, 570), (570, 571, 573, 572), (572, 573, 575, 574), (549, 547, 577, 575, 573, 571, 569, 567, 565, 563, 561, 559, 557, 555, 553, 551), (574, 575, 577, 576), (576, 577, 547, 546), (546, 548, 550, 552, 554, 556, 558, 560, 562, 564, 566, 568, 570, 572, 574, 576)])
me_sphere.polygons.foreach_set('use_smooth', [True] * 594)
me_sphere.polygons.foreach_set('material_index', [0, 0, 0, 0, 0, 0, 0, 0, 0, 0, 0, 0, 0, 0, 0, 0, 0, 0, 0, 0, 0, 0, 0, 0, 0, 0, 0, 0, 0, 0, 0, 0, 0, 0, 0, 0, 0, 0, 0, 0, 0, 0, 0, 0, 0, 0, 0, 0, 0, 0, 0, 0, 0, 0, 0, 0, 0, 0, 0, 0, 0, 0, 0, 0, 0, 0, 0, 0, 0, 0, 0, 0, 0, 0, 0, 0, 0, 0, 0, 0, 0, 0, 0, 0, 0, 0, 0, 0, 0, 0, 0, 0, 0, 0, 0, 0, 0, 0, 0, 0, 0, 0, 0, 0, 0, 0, 0, 0, 0, 0, 0, 0, 0, 0, 0, 0, 0, 0, 0, 0, 0, 0, 0, 0, 0, 0, 0, 0, 0, 0, 0, 0, 0, 0, 0, 0, 0, 0, 0, 0, 0, 0, 0, 0, 0, 0, 0, 0, 0, 0, 0, 0, 0, 0, 0, 0, 0, 0, 0, 0, 0, 0, 0, 0, 0, 0, 0, 0, 0, 0, 0, 0, 0, 0, 0, 0, 0, 0, 0, 0, 0, 0, 0, 0, 0, 0, 0, 0, 0, 0, 0, 0, 0, 0, 0, 0, 0, 0, 0, 0, 0, 0, 0, 0, 0, 0, 0, 0, 0, 0, 0, 0, 0, 0, 0, 0, 0, 0, 0, 0, 0, 0, 0, 0, 0, 0, 0, 0, 0, 0, 0, 0, 0, 0, 0, 0, 0, 0, 0, 0, 0, 0, 0, 0, 0, 0, 0, 0, 0, 0, 0, 0, 0, 0, 0, 0, 0, 0, 0, 0, 0, 0, 0, 0, 0, 0, 0, 0, 0, 0, 0, 0, 0, 0, 0, 0, 0, 0, 0, 0, 0, 0, 0, 0, 0, 0, 0, 0, 0, 0, 0, 0, 0, 0, 0, 0, 0, 0, 0, 0, 0, 0, 0, 0, 0, 0, 0, 0, 0, 0, 0, 0, 0, 0, 0, 0, 0, 0, 0, 0, 0, 0, 0, 0, 0, 0, 0, 0, 0, 0, 0, 0, 0, 0, 0, 0, 0, 0, 0, 0, 0, 0, 0, 0, 0, 0, 0, 0, 0, 0, 0, 0, 0, 0, 0, 0, 0, 0, 0, 0, 0, 0, 0, 0, 0, 0, 0, 0, 0, 0, 0, 0, 0, 0, 0, 0, 0, 0, 0, 0, 0, 0, 0, 0, 0, 0, 0, 0, 0, 0, 0, 0, 0, 0, 0, 0, 0, 0, 0, 0, 0, 0, 0, 0, 0, 0, 0, 0, 0, 0, 0, 0, 0, 0, 0, 0, 0, 0, 0, 0, 0, 0, 0, 0, 0, 0, 0, 0, 0, 0, 0, 0, 0, 0, 0, 0, 0, 0, 0, 0, 0, 0, 0, 0, 0, 0, 0, 0, 0, 0, 0, 0, 0, 0, 0, 0, 0, 0, 0, 0, 0, 0, 0, 0, 0, 0, 0, 0, 0, 0, 0, 0, 0, 0, 0, 0, 0, 0, 0, 0, 0, 0, 0, 0, 0, 0, 0, 0, 0, 0, 0, 0, 0, 0, 0, 0, 0, 0, 0, 0, 0, 0, 0, 0, 0, 0, 0, 0, 0, 0, 0, 0, 0, 0, 0, 0, 0, 0, 0, 0, 0, 0, 0, 0, 0, 0, 0, 0, 0, 0, 0, 0, 0, 0, 0, 0, 0, 0, 0, 0, 0, 0, 0, 0, 0, 0, 0, 0, 0, 0, 0, 0, 0, 0, 0, 0, 0, 0, 0, 0, 0, 0, 0, 0, 0, 0, 0, 0, 0, 0, 0, 0, 0, 0, 0, 0, 1, 1, 1, 1, 1, 1, 1, 1, 1, 1, 1, 1, 1, 1, 1, 1, 1, 1])
_uv = me_sphere.uv_layers.new(name='UVMap')
_uv.uv.foreach_set('vector', [0.2697, 0.8203, 0.2419, 0.8159, 0.2419, 0.7905, 0.2697, 0.7905, 0.3668, 0.4332, 0.3605, 0.4061, 0.3857, 0.4027, 0.3867, 0.4306, 0.3015, 0.8237, 0.2697, 0.8203, 0.2697, 0.7905, 0.3014, 0.7905, 0.3741, 0.4642, 0.3668, 0.4332, 0.3867, 0.4306, 0.3878, 0.4624, 0.3244, 0.8257, 0.3015, 0.8237, 0.3014, 0.7905, 0.3244, 0.7905, 0.382, 0.4978, 0.3741, 0.4642, 0.3878, 0.4624, 0.389, 0.4969, 0.02172, 0.2191, 0.02863, 0.2538, 0.007738, 0.2601, 0.0, 0.2212, 0.1219, 0.5677, 0.1301, 0.5328, 0.1288, 0.5687, 0.3902, 0.5328, 0.382, 0.4978, 0.389, 0.4969, 0.7837, 0.1837, 0.7768, 0.149, 0.7977, 0.1426, 0.8054, 0.1815, 0.114, 0.6014, 0.1219, 0.5677, 0.1288, 0.5687, 0.1277, 0.6032, 0.4284, 0.8237, 0.4075, 0.8257, 0.4075, 0.7905, 0.4284, 0.7905, 0.1067, 0.6323, 0.114, 0.6014, 0.1277, 0.6032, 0.1266, 0.635, 0.4603, 0.8203, 0.4284, 0.8237, 0.4284, 0.7905, 0.4603, 0.7905, 0.1003, 0.6595, 0.1067, 0.6323, 0.1266, 0.635, 0.1256, 0.6628, 0.4883, 0.8159, 0.4603, 0.8203, 0.4603, 0.7905, 0.4883, 0.7905, 0.4603, 0.7905, 0.4284, 0.7905, 0.4284, 0.7573, 0.4603, 0.7606, 0.1256, 0.6628, 0.1266, 0.635, 0.1466, 0.6337, 0.1511, 0.6612, 0.4883, 0.7905, 0.4603, 0.7905, 0.4603, 0.7606, 0.4883, 0.7651, 0.2697, 0.7905, 0.2419, 0.7905, 0.2419, 0.7651, 0.2697, 0.7606, 0.3867, 0.4306, 0.3857, 0.4027, 0.4112, 0.4044, 0.4067, 0.4319, 0.3014, 0.7905, 0.2697, 0.7905, 0.2697, 0.7606, 0.3015, 0.7573, 0.3878, 0.4624, 0.3867, 0.4306, 0.4067, 0.4319, 0.4016, 0.4633, 0.3244, 0.7905, 0.3014, 0.7905, 0.3015, 0.7573, 0.3244, 0.7553, 0.389, 0.4969, 0.3878, 0.4624, 0.4016, 0.4633, 0.396, 0.4973, 0.381, 0.1837, 0.3741, 0.149, 0.395, 0.1426, 0.4027, 0.1815, 0.1288, 0.5687, 0.1301, 0.5328, 0.1359, 0.5682, 0.3902, 0.5328, 0.389, 0.4969, 0.396, 0.4973, 0.2191, 0.02172, 0.1837, 0.02172, 0.1815, 5.96e-08, 0.2212, 0.0, 0.1277, 0.6032, 0.1288, 0.5687, 0.1359, 0.5682, 0.1414, 0.6023, 0.4284, 0.7905, 0.4075, 0.7905, 0.4075, 0.7553, 0.4284, 0.7573, 0.1266, 0.635, 0.1277, 0.6032, 0.1414, 0.6023, 0.1466, 0.6337, 0.396, 0.4973, 0.4016, 0.4633, 0.4149, 0.4668, 0.4028, 0.4992, 0.7633, 0.2865, 0.7768, 0.2538, 0.7977, 0.2601, 0.7825, 0.2967, 0.1359, 0.5682, 0.1301, 0.5328, 0.1427, 0.5664, 0.3902, 0.5328, 0.396, 0.4973, 0.4028, 0.4992, 0.5517, 0.02863, 0.519, 0.04217, 0.5087, 0.02292, 0.5453, 0.007738, 0.1414, 0.6023, 0.1359, 0.5682, 0.1427, 0.5664, 0.1548, 0.5987, 0.4284, 0.7573, 0.4075, 0.7553, 0.4075, 0.7214, 0.4284, 0.7254, 0.1466, 0.6337, 0.1414, 0.6023, 0.1548, 0.5987, 0.1659, 0.6285, 0.4603, 0.7606, 0.4284, 0.7573, 0.4284, 0.7254, 0.4603, 0.7319, 0.1511, 0.6612, 0.1466, 0.6337, 0.1659, 0.6285, 0.1757, 0.6546, 0.4883, 0.7651, 0.4603, 0.7606, 0.4603, 0.7319, 0.4883, 0.7407, 0.2697, 0.7606, 0.2419, 0.7651, 0.242, 0.7407, 0.2698, 0.7319, 0.4067, 0.4319, 0.4112, 0.4044, 0.4359, 0.4109, 0.4261, 0.437, 0.3015, 0.7573, 0.2697, 0.7606, 0.2698, 0.7319, 0.3015, 0.7254, 0.4016, 0.4633, 0.4067, 0.4319, 0.4261, 0.437, 0.4149, 0.4668, 0.3244, 0.7553, 0.3015, 0.7573, 0.3015, 0.7254, 0.3245, 0.7214, 0.4883, 0.7407, 0.4603, 0.7319, 0.4604, 0.7055, 0.4884, 0.7182, 0.2698, 0.7319, 0.242, 0.7407, 0.242, 0.7182, 0.2698, 0.7055, 0.4261, 0.437, 0.4359, 0.4109, 0.4588, 0.4222, 0.4441, 0.4459, 0.3015, 0.7254, 0.2698, 0.7319, 0.2698, 0.7055, 0.3016, 0.696, 0.4149, 0.4668, 0.4261, 0.437, 0.4441, 0.4459, 0.4273, 0.4729, 0.3245, 0.7214, 0.3015, 0.7254, 0.3016, 0.696, 0.3246, 0.6902, 0.4028, 0.4992, 0.4149, 0.4668, 0.4273, 0.4729, 0.4091, 0.5023, 0.1837, 0.381, 0.2191, 0.381, 0.2212, 0.4027, 0.1815, 0.4027, 0.1427, 0.5664, 0.1301, 0.5328, 0.149, 0.5633, 0.3902, 0.5328, 0.4028, 0.4992, 0.4091, 0.5023, 0.5517, 0.3741, 0.5864, 0.381, 0.5842, 0.4027, 0.5453, 0.395, 0.1548, 0.5987, 0.1427, 0.5664, 0.149, 0.5633, 0.1672, 0.5926, 0.4284, 0.7254, 0.4075, 0.7214, 0.4076, 0.6902, 0.4285, 0.696, 0.1659, 0.6285, 0.1548, 0.5987, 0.1672, 0.5926, 0.1839, 0.6197, 0.4603, 0.7319, 0.4284, 0.7254, 0.4285, 0.696, 0.4604, 0.7055, 0.1757, 0.6546, 0.1659, 0.6285, 0.1839, 0.6197, 0.1986, 0.6434, 0.149, 0.5633, 0.1301, 0.5328, 0.1546, 0.559, 0.3902, 0.5328, 0.4091, 0.5023, 0.4147, 0.5065, 0.6565, 0.02863, 0.6218, 0.02172, 0.6239, 5.96e-08, 0.6628, 0.007738, 0.1672, 0.5926, 0.149, 0.5633, 0.1546, 0.559, 0.1781, 0.5843, 0.4285, 0.696, 0.4076, 0.6902, 0.4077, 0.6628, 0.4286, 0.6702, 0.1839, 0.6197, 0.1672, 0.5926, 0.1781, 0.5843, 0.1999, 0.6075, 0.4604, 0.7055, 0.4285, 0.696, 0.4286, 0.6702, 0.4605, 0.6823, 0.1986, 0.6434, 0.1839, 0.6197, 0.1999, 0.6075, 0.2189, 0.6279, 0.4588, 0.4222, 0.4708, 0.4027, 0.4946, 0.4209, 0.479, 0.4377, 0.2107, 0.6628, 0.1986, 0.6434, 0.2189, 0.6279, 0.2345, 0.6446, 0.4441, 0.4459, 0.4588, 0.4222, 0.479, 0.4377, 0.46, 0.4581, 0.3016, 0.696, 0.2698, 0.7055, 0.2699, 0.6823, 0.3017, 0.6702, 0.4273, 0.4729, 0.4441, 0.4459, 0.46, 0.4581, 0.4383, 0.4813, 0.3246, 0.6902, 0.3016, 0.696, 0.3017, 0.6702, 0.3247, 0.6628, 0.4091, 0.5023, 0.4273, 0.4729, 0.4383, 0.4813, 0.4147, 0.5065, 0.02863, 0.2538, 0.04217, 0.2865, 0.02292, 0.2967, 0.007738, 0.2601, 0.2345, 0.6446, 0.2189, 0.6279, 0.2357, 0.6087, 0.2543, 0.6221, 0.46, 0.4581, 0.479, 0.4377, 0.4959, 0.4568, 0.4732, 0.4731, 0.1362, 0.9107, 0.1044, 0.8987, 0.1043, 0.8755, 0.1361, 0.8849, 0.4383, 0.4813, 0.46, 0.4581, 0.4732, 0.4731, 0.4474, 0.4917, 0.1592, 0.9181, 0.1362, 0.9107, 0.1361, 0.8849, 0.1591, 0.8908, 0.4147, 0.5065, 0.4383, 0.4813, 0.4474, 0.4917, 0.4193, 0.5118, 0.02863, 0.149, 0.02172, 0.1837, 0.0, 0.1815, 0.007738, 0.1426, 0.1546, 0.559, 0.1301, 0.5328, 0.1592, 0.5537, 0.3902, 0.5328, 0.4147, 0.5065, 0.4193, 0.5118, 0.2865, 0.3606, 0.3159, 0.3409, 0.3297, 0.3578, 0.2967, 0.3798, 0.1781, 0.5843, 0.1546, 0.559, 0.1592, 0.5537, 0.1873, 0.5739, 0.6942, 0.9419, 0.6733, 0.9493, 0.6732, 0.9219, 0.6941, 0.9161, 0.1999, 0.6075, 0.1781, 0.5843, 0.1873, 0.5739, 0.2131, 0.5925, 0.7261, 0.9299, 0.6942, 0.9419, 0.6941, 0.9161, 0.726, 0.9067, 0.2189, 0.6279, 0.1999, 0.6075, 0.2131, 0.5925, 0.2357, 0.6087, 0.479, 0.4377, 0.4946, 0.4209, 0.5144, 0.4435, 0.4959, 0.4568, 0.7837, 0.2191, 0.7837, 0.1837, 0.8054, 0.1815, 0.8054, 0.2212, 0.1873, 0.5739, 0.1592, 0.5537, 0.1627, 0.5476, 0.1942, 0.5619, 0.6941, 0.9161, 0.6732, 0.9219, 0.6731, 0.8907, 0.694, 0.8867, 0.2131, 0.5925, 0.1873, 0.5739, 0.1942, 0.5619, 0.2231, 0.5751, 0.726, 0.9067, 0.6941, 0.9161, 0.694, 0.8867, 0.7259, 0.8802, 0.2357, 0.6087, 0.2131, 0.5925, 0.2231, 0.5751, 0.2485, 0.5867, 0.754, 0.894, 0.726, 0.9067, 0.7259, 0.8802, 0.7539, 0.8715, 0.1043, 0.8755, 0.07651, 0.8628, 0.07645, 0.8403, 0.1042, 0.849, 0.4732, 0.4731, 0.4959, 0.4568, 0.5086, 0.4789, 0.4833, 0.4905, 0.1361, 0.8849, 0.1043, 0.8755, 0.1042, 0.849, 0.136, 0.8555, 0.4474, 0.4917, 0.4732, 0.4731, 0.4833, 0.4905, 0.4543, 0.5036, 0.1591, 0.8908, 0.1361, 0.8849, 0.136, 0.8555, 0.159, 0.8596, 0.4193, 0.5118, 0.4474, 0.4917, 0.4543, 0.5036, 0.4229, 0.5179, 0.4896, 0.06183, 0.4645, 0.08685, 0.4477, 0.073, 0.4757, 0.04495, 0.1592, 0.5537, 0.1301, 0.5328, 0.1627, 0.5476, 0.3902, 0.5328, 0.4193, 0.5118, 0.4229, 0.5179, 0.4833, 0.4905, 0.5086, 0.4789, 0.5169, 0.5031, 0.4897, 0.5094, 0.136, 0.8555, 0.1042, 0.849, 0.1042, 0.8203, 0.1359, 0.8237, 0.4543, 0.5036, 0.4833, 0.4905, 0.4897, 0.5094, 0.4588, 0.5167, 0.159, 0.8596, 0.136, 0.8555, 0.1359, 0.8237, 0.1589, 0.8257, 0.4229, 0.5179, 0.4543, 0.5036, 0.4588, 0.5167, 0.4251, 0.5246, 0.1163, 0.3606, 0.149, 0.3741, 0.1426, 0.395, 0.106, 0.3798, 0.1627, 0.5476, 0.1301, 0.5328, 0.165, 0.541, 0.3902, 0.5328, 0.4229, 0.5179, 0.4251, 0.5246, 0.4244, 0.1837, 0.4244, 0.2191, 0.4027, 0.2212, 0.4027, 0.1815, 0.1942, 0.5619, 0.1627, 0.5476, 0.165, 0.541, 0.1986, 0.5489, 0.694, 0.8867, 0.6731, 0.8907, 0.6731, 0.8569, 0.694, 0.8548, 0.2231, 0.5751, 0.1942, 0.5619, 0.1986, 0.5489, 0.2296, 0.5561, 0.7259, 0.8802, 0.694, 0.8867, 0.694, 0.8548, 0.7259, 0.8515, 0.2485, 0.5867, 0.2231, 0.5751, 0.2296, 0.5561, 0.2568, 0.5625, 0.7539, 0.8715, 0.7259, 0.8802, 0.7259, 0.8515, 0.7539, 0.847, 0.1042, 0.849, 0.07645, 0.8403, 0.07642, 0.8159, 0.1042, 0.8203, 0.1986, 0.5489, 0.165, 0.541, 0.1659, 0.534, 0.2005, 0.5352, 0.694, 0.8548, 0.6731, 0.8569, 0.6731, 0.8217, 0.694, 0.8217, 0.2296, 0.5561, 0.1986, 0.5489, 0.2005, 0.5352, 0.2323, 0.5363, 0.7259, 0.8515, 0.694, 0.8548, 0.694, 0.8217, 0.7259, 0.8217, 0.2568, 0.5625, 0.2296, 0.5561, 0.2323, 0.5363, 0.2601, 0.5372, 0.7539, 0.847, 0.7259, 0.8515, 0.7259, 0.8217, 0.7539, 0.8217, 0.1042, 0.8203, 0.07642, 0.8159, 0.07641, 0.7905, 0.1042, 0.7905, 0.4897, 0.5094, 0.5169, 0.5031, 0.5202, 0.5283, 0.4924, 0.5293, 0.1359, 0.8237, 0.1042, 0.8203, 0.1042, 0.7905, 0.1359, 0.7905, 0.4588, 0.5167, 0.4897, 0.5094, 0.4924, 0.5293, 0.4606, 0.5304, 0.1589, 0.8257, 0.1359, 0.8237, 0.1359, 0.7905, 0.1589, 0.7905, 0.4251, 0.5246, 0.4588, 0.5167, 0.4606, 0.5304, 0.4261, 0.5316, 0.2865, 0.04217, 0.2538, 0.02863, 0.2601, 0.007738, 0.2967, 0.02292, 0.165, 0.541, 0.1301, 0.5328, 0.1659, 0.534, 0.3902, 0.5328, 0.4251, 0.5246, 0.4261, 0.5316, 0.6218, 0.381, 0.6565, 0.3741, 0.6628, 0.395, 0.6239, 0.4027, 0.1359, 0.7905, 0.1042, 0.7905, 0.1042, 0.7606, 0.1359, 0.7573, 0.4606, 0.5304, 0.4924, 0.5293, 0.4911, 0.5493, 0.4597, 0.5442, 0.1589, 0.7905, 0.1359, 0.7905, 0.1359, 0.7573, 0.1589, 0.7553, 0.4261, 0.5316, 0.4606, 0.5304, 0.4597, 0.5442, 0.4256, 0.5386, 0.02172, 0.1837, 0.02172, 0.2191, 0.0, 0.2212, 0.0, 0.1815, 0.1659, 0.534, 0.1301, 0.5328, 0.1655, 0.527, 0.3902, 0.5328, 0.4261, 0.5316, 0.4256, 0.5386, 0.06183, 0.08685, 0.04217, 0.1163, 0.02292, 0.106, 0.04495, 0.073, 0.2005, 0.5352, 0.1659, 0.534, 0.1655, 0.527, 0.1996, 0.5214, 0.694, 0.8217, 0.6731, 0.8217, 0.6731, 0.7864, 0.694, 0.7885, 0.2323, 0.5363, 0.2005, 0.5352, 0.1996, 0.5214, 0.231, 0.5163, 0.7259, 0.8217, 0.694, 0.8217, 0.694, 0.7885, 0.7259, 0.7918, 0.2601, 0.5372, 0.2323, 0.5363, 0.231, 0.5163, 0.2585, 0.5118, 0.7539, 0.8217, 0.7259, 0.8217, 0.7259, 0.7918, 0.7539, 0.7963, 0.1042, 0.7905, 0.07641, 0.7905, 0.07642, 0.7651, 0.1042, 0.7606, 0.4924, 0.5293, 0.5202, 0.5283, 0.5186, 0.5538, 0.4911, 0.5493, 0.694, 0.7885, 0.6731, 0.7864, 0.6731, 0.7526, 0.694, 0.7566, 0.231, 0.5163, 0.1996, 0.5214, 0.196, 0.5081, 0.2258, 0.4969, 0.7259, 0.7918, 0.694, 0.7885, 0.694, 0.7566, 0.7259, 0.7631, 0.2585, 0.5118, 0.231, 0.5163, 0.2258, 0.4969, 0.2519, 0.4871, 0.7539, 0.7963, 0.7259, 0.7918, 0.7259, 0.7631, 0.7539, 0.7719, 0.1042, 0.7606, 0.07642, 0.7651, 0.07645, 0.7407, 0.1042, 0.7319, 0.4911, 0.5493, 0.5186, 0.5538, 0.512, 0.5785, 0.4859, 0.5687, 0.1359, 0.7573, 0.1042, 0.7606, 0.1042, 0.7319, 0.136, 0.7254, 0.4597, 0.5442, 0.4911, 0.5493, 0.4859, 0.5687, 0.4561, 0.5575, 0.1589, 0.7553, 0.1359, 0.7573, 0.136, 0.7254, 0.159, 0.7214, 0.4256, 0.5386, 0.4597, 0.5442, 0.4561, 0.5575, 0.4238, 0.5454, 0.2191, 0.381, 0.2538, 0.3741, 0.2601, 0.395, 0.2212, 0.4027, 0.1655, 0.527, 0.1301, 0.5328, 0.1637, 0.5202, 0.3902, 0.5328, 0.4256, 0.5386, 0.4238, 0.5454, 0.5864, 0.02172, 0.5517, 0.02863, 0.5453, 0.007738, 0.5842, 0.0, 0.1996, 0.5214, 0.1655, 0.527, 0.1637, 0.5202, 0.196, 0.5081, 0.4561, 0.5575, 0.4859, 0.5687, 0.4771, 0.5867, 0.45, 0.5699, 0.159, 0.7214, 0.136, 0.7254, 0.1361, 0.696, 0.1591, 0.6902, 0.4238, 0.5454, 0.4561, 0.5575, 0.45, 0.5699, 0.4207, 0.5517, 0.7768, 0.149, 0.7633, 0.1163, 0.7825, 0.106, 0.7977, 0.1426, 0.1637, 0.5202, 0.1301, 0.5328, 0.1606, 0.5139, 0.3902, 0.5328, 0.4238, 0.5454, 0.4207, 0.5517, 0.4449, 0.1163, 0.4313, 0.149, 0.4105, 0.1426, 0.4256, 0.106, 0.196, 0.5081, 0.1637, 0.5202, 0.1606, 0.5139, 0.1899, 0.4957, 0.694, 0.7566, 0.6731, 0.7526, 0.6732, 0.7214, 0.6941, 0.7272, 0.2258, 0.4969, 0.196, 0.5081, 0.1899, 0.4957, 0.217, 0.4789, 0.7259, 0.7631, 0.694, 0.7566, 0.6941, 0.7272, 0.726, 0.7366, 0.2519, 0.4871, 0.2258, 0.4969, 0.217, 0.4789, 0.2407, 0.4642, 0.7539, 0.7719, 0.7259, 0.7631, 0.726, 0.7366, 0.754, 0.7494, 0.1042, 0.7319, 0.07645, 0.7407, 0.07651, 0.7182, 0.1043, 0.7055, 0.4859, 0.5687, 0.512, 0.5785, 0.5008, 0.6014, 0.4771, 0.5867, 0.136, 0.7254, 0.1042, 0.7319, 0.1043, 0.7055, 0.1361, 0.696, 0.726, 0.7366, 0.6941, 0.7272, 0.6942, 0.7014, 0.7261, 0.7134, 0.2407, 0.4642, 0.217, 0.4789, 0.2048, 0.463, 0.2252, 0.444, 0.5008, 0.6014, 0.5202, 0.6134, 0.502, 0.6372, 0.4853, 0.6216, 0.2601, 0.4522, 0.2407, 0.4642, 0.2252, 0.444, 0.2419, 0.4283, 0.4771, 0.5867, 0.5008, 0.6014, 0.4853, 0.6216, 0.4649, 0.6026, 0.1361, 0.696, 0.1043, 0.7055, 0.1044, 0.6823, 0.1362, 0.6702, 0.45, 0.5699, 0.4771, 0.5867, 0.4649, 0.6026, 0.4417, 0.5809, 0.1591, 0.6902, 0.1361, 0.696, 0.1362, 0.6702, 0.1592, 0.6628, 0.4207, 0.5517, 0.45, 0.5699, 0.4417, 0.5809, 0.4164, 0.5573, 0.4645, 0.08685, 0.4449, 0.1163, 0.4256, 0.106, 0.4477, 0.073, 0.1606, 0.5139, 0.1301, 0.5328, 0.1563, 0.5083, 0.3902, 0.5328, 0.4207, 0.5517, 0.4164, 0.5573, 0.3409, 0.08685, 0.3159, 0.06183, 0.3297, 0.04495, 0.3578, 0.073, 0.1899, 0.4957, 0.1606, 0.5139, 0.1563, 0.5083, 0.1815, 0.4847, 0.6941, 0.7272, 0.6732, 0.7214, 0.6733, 0.694, 0.6942, 0.7014, 0.217, 0.4789, 0.1899, 0.4957, 0.1815, 0.4847, 0.2048, 0.463, 0.4164, 0.5573, 0.4417, 0.5809, 0.4313, 0.59, 0.4111, 0.5619, 0.381, 0.2191, 0.381, 0.1837, 0.4027, 0.1815, 0.4027, 0.2212, 0.1563, 0.5083, 0.1301, 0.5328, 0.151, 0.5036, 0.3902, 0.5328, 0.4164, 0.5573, 0.4111, 0.5619, 0.4313, 0.2538, 0.4449, 0.2865, 0.4256, 0.2967, 0.4105, 0.2601, 0.1815, 0.4847, 0.1563, 0.5083, 0.151, 0.5036, 0.1712, 0.4756, 0.9402, 0.2479, 0.9194, 0.2553, 0.9192, 0.2279, 0.9401, 0.2221, 0.2048, 0.463, 0.1815, 0.4847, 0.1712, 0.4756, 0.1897, 0.4498, 0.9721, 0.2358, 0.9402, 0.2479, 0.9401, 0.2221, 0.972, 0.2127, 0.2252, 0.444, 0.2048, 0.463, 0.1897, 0.4498, 0.206, 0.4271, 0.4853, 0.6216, 0.502, 0.6372, 0.4795, 0.657, 0.4661, 0.6385, 0.2419, 0.4283, 0.2252, 0.444, 0.206, 0.4271, 0.2194, 0.4085, 0.4649, 0.6026, 0.4853, 0.6216, 0.4661, 0.6385, 0.4499, 0.6158, 0.2189, 0.9107, 0.1872, 0.8987, 0.1871, 0.8755, 0.2188, 0.8849, 0.4417, 0.5809, 0.4649, 0.6026, 0.4499, 0.6158, 0.4313, 0.59, 0.2419, 0.9181, 0.2189, 0.9107, 0.2188, 0.8849, 0.2418, 0.8908, 0.206, 0.4271, 0.1897, 0.4498, 0.1724, 0.4397, 0.1839, 0.4143, 1.0, 0.1999, 0.972, 0.2127, 0.9719, 0.1862, 0.9999, 0.1774, 0.1871, 0.8755, 0.1593, 0.8628, 0.1592, 0.8403, 0.187, 0.849, 0.4499, 0.6158, 0.4661, 0.6385, 0.4441, 0.6512, 0.4325, 0.6259, 0.2188, 0.8849, 0.1871, 0.8755, 0.187, 0.849, 0.2187, 0.8555, 0.4313, 0.59, 0.4499, 0.6158, 0.4325, 0.6259, 0.4193, 0.5969, 0.2418, 0.8908, 0.2188, 0.8849, 0.2187, 0.8555, 0.2417, 0.8596, 0.4111, 0.5619, 0.4313, 0.59, 0.4193, 0.5969, 0.405, 0.5655, 0.519, 0.04217, 0.4896, 0.06183, 0.4757, 0.04495, 0.5087, 0.02292, 0.151, 0.5036, 0.1301, 0.5328, 0.1449, 0.5001, 0.3902, 0.5328, 0.4111, 0.5619, 0.405, 0.5655, 0.149, 0.3741, 0.1837, 0.381, 0.1815, 0.4027, 0.1426, 0.395, 0.1712, 0.4756, 0.151, 0.5036, 0.1449, 0.5001, 0.1592, 0.4687, 0.9401, 0.2221, 0.9192, 0.2279, 0.9192, 0.1967, 0.94, 0.1927, 0.1897, 0.4498, 0.1712, 0.4756, 0.1592, 0.4687, 0.1724, 0.4397, 0.972, 0.2127, 0.9401, 0.2221, 0.94, 0.1927, 0.9719, 0.1862, 0.3741, 0.149, 0.3606, 0.1163, 0.3798, 0.106, 0.395, 0.1426, 0.1449, 0.5001, 0.1301, 0.5328, 0.1383, 0.4978, 0.3902, 0.5328, 0.405, 0.5655, 0.3984, 0.5677, 0.06183, 0.3159, 0.08685, 0.3409, 0.073, 0.3578, 0.04495, 0.3297, 0.1592, 0.4687, 0.1449, 0.5001, 0.1383, 0.4978, 0.1461, 0.4642, 0.94, 0.1927, 0.9192, 0.1967, 0.9191, 0.1629, 0.94, 0.1608, 0.1724, 0.4397, 0.1592, 0.4687, 0.1461, 0.4642, 0.1534, 0.4332, 0.9719, 0.1862, 0.94, 0.1927, 0.94, 0.1608, 0.9719, 0.1575, 0.1839, 0.4143, 0.1724, 0.4397, 0.1534, 0.4332, 0.1598, 0.4061, 0.9999, 0.1774, 0.9719, 0.1862, 0.9719, 0.1575, 0.9999, 0.153, 0.187, 0.849, 0.1592, 0.8403, 0.1592, 0.8159, 0.187, 0.8203, 0.4325, 0.6259, 0.4441, 0.6512, 0.4199, 0.6595, 0.4135, 0.6323, 0.2187, 0.8555, 0.187, 0.849, 0.187, 0.8203, 0.2187, 0.8237, 0.4193, 0.5969, 0.4325, 0.6259, 0.4135, 0.6323, 0.4063, 0.6014, 0.2417, 0.8596, 0.2187, 0.8555, 0.2187, 0.8237, 0.2417, 0.8257, 0.405, 0.5655, 0.4193, 0.5969, 0.4063, 0.6014, 0.3984, 0.5677, 0.9999, 0.153, 0.9719, 0.1575, 0.9719, 0.1276, 0.9999, 0.1276, 0.187, 0.8203, 0.1592, 0.8159, 0.1592, 0.7905, 0.1869, 0.7905, 0.4135, 0.6323, 0.4199, 0.6595, 0.3946, 0.6628, 0.3937, 0.635, 0.2187, 0.8237, 0.187, 0.8203, 0.1869, 0.7905, 0.2187, 0.7905, 0.4063, 0.6014, 0.4135, 0.6323, 0.3937, 0.635, 0.3926, 0.6032, 0.2417, 0.8257, 0.2187, 0.8237, 0.2187, 0.7905, 0.2417, 0.7905, 0.3984, 0.5677, 0.4063, 0.6014, 0.3926, 0.6032, 0.3914, 0.5687, 0.3606, 0.1163, 0.3409, 0.08685, 0.3578, 0.073, 0.3798, 0.106, 0.1383, 0.4978, 0.1301, 0.5328, 0.1313, 0.4969, 0.3902, 0.5328, 0.3984, 0.5677, 0.3914, 0.5687, 0.5864, 0.381, 0.6218, 0.381, 0.6239, 0.4027, 0.5842, 0.4027, 0.1461, 0.4642, 0.1383, 0.4978, 0.1313, 0.4969, 0.1325, 0.4624, 0.94, 0.1608, 0.9191, 0.1629, 0.9191, 0.1276, 0.94, 0.1276, 0.1534, 0.4332, 0.1461, 0.4642, 0.1325, 0.4624, 0.1335, 0.4306, 0.9719, 0.1575, 0.94, 0.1608, 0.94, 0.1276, 0.9719, 0.1276, 0.1598, 0.4061, 0.1534, 0.4332, 0.1335, 0.4306, 0.1345, 0.4027, 0.1313, 0.4969, 0.1301, 0.5328, 0.1243, 0.4973, 0.3902, 0.5328, 0.3914, 0.5687, 0.3844, 0.5682, 0.1163, 0.04217, 0.08685, 0.06183, 0.073, 0.04495, 0.106, 0.02292, 0.1325, 0.4624, 0.1313, 0.4969, 0.1243, 0.4973, 0.1187, 0.4633, 0.94, 0.1276, 0.9191, 0.1276, 0.9191, 0.09242, 0.94, 0.09446, 0.1335, 0.4306, 0.1325, 0.4624, 0.1187, 0.4633, 0.1135, 0.4319, 0.9719, 0.1276, 0.94, 0.1276, 0.94, 0.09446, 0.9719, 0.09778, 0.1345, 0.4027, 0.1335, 0.4306, 0.1135, 0.4319, 0.109, 0.4044, 0.9999, 0.1276, 0.9719, 0.1276, 0.9719, 0.09778, 0.9999, 0.1022, 0.1869, 0.7905, 0.1592, 0.7905, 0.1592, 0.7651, 0.187, 0.7606, 0.3937, 0.635, 0.3946, 0.6628, 0.3692, 0.6612, 0.3737, 0.6337, 0.2187, 0.7905, 0.1869, 0.7905, 0.187, 0.7606, 0.2187, 0.7573, 0.3926, 0.6032, 0.3937, 0.635, 0.3737, 0.6337, 0.3788, 0.6023, 0.2417, 0.7905, 0.2187, 0.7905, 0.2187, 0.7573, 0.2417, 0.7553, 0.3914, 0.5687, 0.3926, 0.6032, 0.3788, 0.6023, 0.3844, 0.5682, 0.6892, 0.3606, 0.7186, 0.3409, 0.7324, 0.3578, 0.6995, 0.3798, 0.187, 0.7606, 0.1592, 0.7651, 0.1592, 0.7407, 0.187, 0.7319, 0.3737, 0.6337, 0.3692, 0.6612, 0.3445, 0.6546, 0.3543, 0.6285, 0.2187, 0.7573, 0.187, 0.7606, 0.187, 0.7319, 0.2187, 0.7254, 0.3788, 0.6023, 0.3737, 0.6337, 0.3543, 0.6285, 0.3655, 0.5987, 0.2417, 0.7553, 0.2187, 0.7573, 0.2187, 0.7254, 0.2417, 0.7214, 0.3844, 0.5682, 0.3788, 0.6023, 0.3655, 0.5987, 0.3776, 0.5664, 0.3159, 0.06183, 0.2865, 0.04217, 0.2967, 0.02292, 0.3297, 0.04495, 0.1243, 0.4973, 0.1301, 0.5328, 0.1175, 0.4992, 0.3902, 0.5328, 0.3844, 0.5682, 0.3776, 0.5664, 0.4313, 0.149, 0.4244, 0.1837, 0.4027, 0.1815, 0.4105, 0.1426, 0.1187, 0.4633, 0.1243, 0.4973, 0.1175, 0.4992, 0.1053, 0.4668, 0.94, 0.09446, 0.9191, 0.09242, 0.9192, 0.05856, 0.94, 0.06257, 0.1135, 0.4319, 0.1187, 0.4633, 0.1053, 0.4668, 0.09418, 0.437, 0.9719, 0.09778, 0.94, 0.09446, 0.94, 0.06257, 0.9719, 0.06908, 0.109, 0.4044, 0.1135, 0.4319, 0.09418, 0.437, 0.08439, 0.4109, 0.9999, 0.1022, 0.9719, 0.09778, 0.9719, 0.06908, 0.9999, 0.07784, 0.7436, 0.08685, 0.7186, 0.06183, 0.7324, 0.04495, 0.7605, 0.073, 0.1053, 0.4668, 0.1175, 0.4992, 0.1111, 0.5023, 0.09295, 0.4729, 0.94, 0.06257, 0.9192, 0.05856, 0.9192, 0.02735, 0.9401, 0.03317, 0.09418, 0.437, 0.1053, 0.4668, 0.09295, 0.4729, 0.07619, 0.4459, 0.9719, 0.06908, 0.94, 0.06257, 0.9401, 0.03317, 0.972, 0.04262, 0.08439, 0.4109, 0.09418, 0.437, 0.07619, 0.4459, 0.06149, 0.4222, 0.9999, 0.07784, 0.9719, 0.06908, 0.972, 0.04262, 1.0, 0.05534, 0.187, 0.7319, 0.1592, 0.7407, 0.1593, 0.7182, 0.1871, 0.7055, 0.3543, 0.6285, 0.3445, 0.6546, 0.3216, 0.6434, 0.3363, 0.6197, 0.2187, 0.7254, 0.187, 0.7319, 0.1871, 0.7055, 0.2188, 0.696, 0.3655, 0.5987, 0.3543, 0.6285, 0.3363, 0.6197, 0.3531, 0.5926, 0.2417, 0.7214, 0.2187, 0.7254, 0.2188, 0.696, 0.2418, 0.6902, 0.3776, 0.5664, 0.3655, 0.5987, 0.3531, 0.5926, 0.3713, 0.5633, 0.04217, 0.1163, 0.02863, 0.149, 0.007738, 0.1426, 0.02292, 0.106, 0.1175, 0.4992, 0.1301, 0.5328, 0.1111, 0.5023, 0.3902, 0.5328, 0.3776, 0.5664, 0.3713, 0.5633, 0.3363, 0.6197, 0.3216, 0.6434, 0.3014, 0.6279, 0.3204, 0.6075, 0.2188, 0.696, 0.1871, 0.7055, 0.1872, 0.6823, 0.2189, 0.6702, 0.3531, 0.5926, 0.3363, 0.6197, 0.3204, 0.6075, 0.3421, 0.5843, 0.2418, 0.6902, 0.2188, 0.696, 0.2189, 0.6702, 0.2419, 0.6628, 0.3713, 0.5633, 0.3531, 0.5926, 0.3421, 0.5843, 0.3657, 0.559, 0.3606, 0.2865, 0.3741, 0.2538, 0.395, 0.2601, 0.3798, 0.2967, 0.1111, 0.5023, 0.1301, 0.5328, 0.1056, 0.5065, 0.3902, 0.5328, 0.3713, 0.5633, 0.3657, 0.559, 0.4645, 0.3159, 0.4896, 0.3409, 0.4757, 0.3578, 0.4477, 0.3297, 0.09295, 0.4729, 0.1111, 0.5023, 0.1056, 0.5065, 0.08199, 0.4813, 0.9401, 0.03317, 0.9192, 0.02735, 0.9194, 0.0, 0.9402, 0.007406, 0.07619, 0.4459, 0.09295, 0.4729, 0.08199, 0.4813, 0.06027, 0.4581, 0.972, 0.04262, 0.9401, 0.03317, 0.9402, 0.007406, 0.9721, 0.01943, 0.06149, 0.4222, 0.07619, 0.4459, 0.06027, 0.4581, 0.04123, 0.4377, 0.3216, 0.6434, 0.3096, 0.6628, 0.2857, 0.6446, 0.3014, 0.6279, 0.04943, 0.4027, 0.06149, 0.4222, 0.04123, 0.4377, 0.02561, 0.4209, 0.5369, 0.9419, 0.516, 0.9493, 0.5159, 0.9219, 0.5368, 0.9161, 0.06027, 0.4581, 0.08199, 0.4813, 0.07287, 0.4917, 0.04703, 0.4731, 0.5688, 0.9299, 0.5369, 0.9419, 0.5368, 0.9161, 0.5687, 0.9067, 0.04123, 0.4377, 0.06027, 0.4581, 0.04703, 0.4731, 0.02439, 0.4568, 0.3014, 0.6279, 0.2857, 0.6446, 0.2659, 0.6221, 0.2845, 0.6087, 0.02561, 0.4209, 0.04123, 0.4377, 0.02439, 0.4568, 0.0058, 0.4435, 0.3204, 0.6075, 0.3014, 0.6279, 0.2845, 0.6087, 0.3072, 0.5925, 0.3845, 0.9107, 0.3527, 0.8987, 0.3526, 0.8755, 0.3843, 0.8849, 0.3421, 0.5843, 0.3204, 0.6075, 0.3072, 0.5925, 0.333, 0.5739, 0.4075, 0.9181, 0.3845, 0.9107, 0.3843, 0.8849, 0.4073, 0.8908, 0.3657, 0.559, 0.3421, 0.5843, 0.333, 0.5739, 0.361, 0.5537, 0.4244, 0.2191, 0.4313, 0.2538, 0.4105, 0.2601, 0.4027, 0.2212, 0.1056, 0.5065, 0.1301, 0.5328, 0.1009, 0.5118, 0.3902, 0.5328, 0.3657, 0.559, 0.361, 0.5537, 0.08685, 0.3409, 0.1163, 0.3606, 0.106, 0.3798, 0.073, 0.3578, 0.08199, 0.4813, 0.1056, 0.5065, 0.1009, 0.5118, 0.07287, 0.4917, 0.333, 0.5739, 0.3072, 0.5925, 0.2971, 0.5751, 0.3261, 0.5619, 0.4073, 0.8908, 0.3843, 0.8849, 0.3843, 0.8555, 0.4073, 0.8596, 0.361, 0.5537, 0.333, 0.5739, 0.3261, 0.5619, 0.3575, 0.5476, 0.1837, 0.02172, 0.149, 0.02863, 0.1426, 0.007738, 0.1815, 5.96e-08, 0.1009, 0.5118, 0.1301, 0.5328, 0.09738, 0.5179, 0.3902, 0.5328, 0.361, 0.5537, 0.3575, 0.5476, 0.7436, 0.3159, 0.7633, 0.2865, 0.7825, 0.2967, 0.7605, 0.3297, 0.07287, 0.4917, 0.1009, 0.5118, 0.09738, 0.5179, 0.06595, 0.5036, 0.5368, 0.9161, 0.5159, 0.9219, 0.5158, 0.8907, 0.5367, 0.8867, 0.04703, 0.4731, 0.07287, 0.4917, 0.06595, 0.5036, 0.03699, 0.4905, 0.5687, 0.9067, 0.5368, 0.9161, 0.5367, 0.8867, 0.5686, 0.8802, 0.02439, 0.4568, 0.04703, 0.4731, 0.03699, 0.4905, 0.0116, 0.4789, 0.5967, 0.894, 0.5687, 0.9067, 0.5686, 0.8802, 0.5966, 0.8715, 0.3526, 0.8755, 0.3248, 0.8628, 0.3247, 0.8403, 0.3525, 0.849, 0.3072, 0.5925, 0.2845, 0.6087, 0.2717, 0.5867, 0.2971, 0.5751, 0.3843, 0.8849, 0.3526, 0.8755, 0.3525, 0.849, 0.3843, 0.8555, 0.03699, 0.4905, 0.06595, 0.5036, 0.06149, 0.5167, 0.03052, 0.5094, 0.5686, 0.8802, 0.5367, 0.8867, 0.5367, 0.8548, 0.5686, 0.8515, 0.0116, 0.4789, 0.03699, 0.4905, 0.03052, 0.5094, 0.003365, 0.5031, 0.5966, 0.8715, 0.5686, 0.8802, 0.5686, 0.8515, 0.5966, 0.847, 0.3525, 0.849, 0.3247, 0.8403, 0.3247, 0.8159, 0.3525, 0.8203, 0.2971, 0.5751, 0.2717, 0.5867, 0.2635, 0.5625, 0.2906, 0.5561, 0.3843, 0.8555, 0.3525, 0.849, 0.3525, 0.8203, 0.3842, 0.8237, 0.3261, 0.5619, 0.2971, 0.5751, 0.2906, 0.5561, 0.3216, 0.5489, 0.4073, 0.8596, 0.3843, 0.8555, 0.3842, 0.8237, 0.4072, 0.8257, 0.3575, 0.5476, 0.3261, 0.5619, 0.3216, 0.5489, 0.3552, 0.541, 0.08685, 0.06183, 0.06183, 0.08685, 0.04495, 0.073, 0.073, 0.04495, 0.09738, 0.5179, 0.1301, 0.5328, 0.09511, 0.5246, 0.3902, 0.5328, 0.3575, 0.5476, 0.3552, 0.541, 0.7633, 0.1163, 0.7436, 0.08685, 0.7605, 0.073, 0.7825, 0.106, 0.06595, 0.5036, 0.09738, 0.5179, 0.09511, 0.5246, 0.06149, 0.5167, 0.5367, 0.8867, 0.5158, 0.8907, 0.5158, 0.8569, 0.5367, 0.8548, 0.4072, 0.8257, 0.3842, 0.8237, 0.3842, 0.7905, 0.4072, 0.7905, 0.3552, 0.541, 0.3216, 0.5489, 0.3198, 0.5352, 0.3543, 0.534, 0.6892, 0.04217, 0.6565, 0.02863, 0.6628, 0.007738, 0.6995, 0.02292, 0.09511, 0.5246, 0.1301, 0.5328, 0.09418, 0.5316, 0.3902, 0.5328, 0.3552, 0.541, 0.3543, 0.534, 0.6565, 0.3741, 0.6892, 0.3606, 0.6995, 0.3798, 0.6628, 0.395, 0.06149, 0.5167, 0.09511, 0.5246, 0.09418, 0.5316, 0.05967, 0.5304, 0.5367, 0.8548, 0.5158, 0.8569, 0.5157, 0.8217, 0.5366, 0.8217, 0.03052, 0.5094, 0.06149, 0.5167, 0.05967, 0.5304, 0.02787, 0.5293, 0.5686, 0.8515, 0.5367, 0.8548, 0.5366, 0.8217, 0.5685, 0.8217, 0.003365, 0.5031, 0.03052, 0.5094, 0.02787, 0.5293, 0.0, 0.5283, 0.5966, 0.847, 0.5686, 0.8515, 0.5685, 0.8217, 0.5965, 0.8217, 0.3525, 0.8203, 0.3247, 0.8159, 0.3247, 0.7905, 0.3525, 0.7905, 0.2906, 0.5561, 0.2635, 0.5625, 0.2601, 0.5372, 0.288, 0.5363, 0.3842, 0.8237, 0.3525, 0.8203, 0.3525, 0.7905, 0.3842, 0.7905, 0.3216, 0.5489, 0.2906, 0.5561, 0.288, 0.5363, 0.3198, 0.5352, 0.5685, 0.8217, 0.5366, 0.8217, 0.5367, 0.7885, 0.5686, 0.7918, 0.0, 0.5283, 0.02787, 0.5293, 0.02916, 0.5493, 0.001633, 0.5538, 0.5965, 0.8217, 0.5685, 0.8217, 0.5686, 0.7918, 0.5966, 0.7963, 0.3525, 0.7905, 0.3247, 0.7905, 0.3247, 0.7651, 0.3525, 0.7606, 0.288, 0.5363, 0.2601, 0.5372, 0.2618, 0.5118, 0.2893, 0.5163, 0.3842, 0.7905, 0.3525, 0.7905, 0.3525, 0.7606, 0.3842, 0.7573, 0.3198, 0.5352, 0.288, 0.5363, 0.2893, 0.5163, 0.3207, 0.5214, 0.4072, 0.7905, 0.3842, 0.7905, 0.3842, 0.7573, 0.4072, 0.7553, 0.3543, 0.534, 0.3198, 0.5352, 0.3207, 0.5214, 0.3548, 0.527, 0.3741, 0.2538, 0.381, 0.2191, 0.4027, 0.2212, 0.395, 0.2601, 0.09418, 0.5316, 0.1301, 0.5328, 0.09463, 0.5386, 0.3902, 0.5328, 0.3543, 0.534, 0.3548, 0.527, 0.3159, 0.3409, 0.3409, 0.3159, 0.3578, 0.3297, 0.3297, 0.3578, 0.05967, 0.5304, 0.09418, 0.5316, 0.09463, 0.5386, 0.06056, 0.5442, 0.5366, 0.8217, 0.5157, 0.8217, 0.5158, 0.7864, 0.5367, 0.7885, 0.02787, 0.5293, 0.05967, 0.5304, 0.06056, 0.5442, 0.02916, 0.5493, 0.3548, 0.527, 0.3207, 0.5214, 0.3242, 0.5081, 0.3566, 0.5202, 0.519, 0.3606, 0.5517, 0.3741, 0.5453, 0.395, 0.5087, 0.3798, 0.09463, 0.5386, 0.1301, 0.5328, 0.09644, 0.5454, 0.3902, 0.5328, 0.3548, 0.527, 0.3566, 0.5202, 0.4449, 0.2865, 0.4645, 0.3159, 0.4477, 0.3297, 0.4256, 0.2967, 0.06056, 0.5442, 0.09463, 0.5386, 0.09644, 0.5454, 0.06411, 0.5575, 0.5367, 0.7885, 0.5158, 0.7864, 0.5158, 0.7526, 0.5367, 0.7566, 0.02916, 0.5493, 0.06056, 0.5442, 0.06411, 0.5575, 0.03432, 0.5687, 0.5686, 0.7918, 0.5367, 0.7885, 0.5367, 0.7566, 0.5686, 0.7631, 0.001633, 0.5538, 0.02916, 0.5493, 0.03432, 0.5687, 0.008202, 0.5785, 0.5966, 0.7963, 0.5686, 0.7918, 0.5686, 0.7631, 0.5966, 0.7719, 0.3525, 0.7606, 0.3247, 0.7651, 0.3247, 0.7407, 0.3525, 0.7319, 0.2893, 0.5163, 0.2618, 0.5118, 0.2683, 0.4871, 0.2944, 0.4969, 0.3842, 0.7573, 0.3525, 0.7606, 0.3525, 0.7319, 0.3843, 0.7254, 0.3207, 0.5214, 0.2893, 0.5163, 0.2944, 0.4969, 0.3242, 0.5081, 0.4072, 0.7553, 0.3842, 0.7573, 0.3843, 0.7254, 0.4073, 0.7214, 0.008202, 0.5785, 0.03432, 0.5687, 0.04316, 0.5867, 0.01945, 0.6014, 0.5966, 0.7719, 0.5686, 0.7631, 0.5687, 0.7366, 0.5967, 0.7494, 0.3525, 0.7319, 0.3247, 0.7407, 0.3248, 0.7182, 0.3526, 0.7055, 0.2944, 0.4969, 0.2683, 0.4871, 0.2796, 0.4642, 0.3033, 0.4789, 0.3843, 0.7254, 0.3525, 0.7319, 0.3526, 0.7055, 0.3843, 0.696, 0.3242, 0.5081, 0.2944, 0.4969, 0.3033, 0.4789, 0.3303, 0.4957, 0.4073, 0.7214, 0.3843, 0.7254, 0.3843, 0.696, 0.4073, 0.6902, 0.3566, 0.5202, 0.3242, 0.5081, 0.3303, 0.4957, 0.3597, 0.5139, 0.04217, 0.2865, 0.06183, 0.3159, 0.04495, 0.3297, 0.02292, 0.2967, 0.09644, 0.5454, 0.1301, 0.5328, 0.09954, 0.5517, 0.3902, 0.5328, 0.3566, 0.5202, 0.3597, 0.5139, 0.7186, 0.06183, 0.6892, 0.04217, 0.6995, 0.02292, 0.7324, 0.04495, 0.06411, 0.5575, 0.09644, 0.5454, 0.09954, 0.5517, 0.0702, 0.5699, 0.5367, 0.7566, 0.5158, 0.7526, 0.5159, 0.7214, 0.5368, 0.7272, 0.03432, 0.5687, 0.06411, 0.5575, 0.0702, 0.5699, 0.04316, 0.5867, 0.5686, 0.7631, 0.5367, 0.7566, 0.5368, 0.7272, 0.5687, 0.7366, 0.7768, 0.2538, 0.7837, 0.2191, 0.8054, 0.2212, 0.7977, 0.2601, 0.09954, 0.5517, 0.1301, 0.5328, 0.1038, 0.5573, 0.3902, 0.5328, 0.3597, 0.5139, 0.3639, 0.5083, 0.149, 0.02863, 0.1163, 0.04217, 0.106, 0.02292, 0.1426, 0.007738, 0.0702, 0.5699, 0.09954, 0.5517, 0.1038, 0.5573, 0.07859, 0.5809, 0.5368, 0.7272, 0.5159, 0.7214, 0.516, 0.694, 0.5369, 0.7014, 0.04316, 0.5867, 0.0702, 0.5699, 0.07859, 0.5809, 0.05534, 0.6026, 0.5687, 0.7366, 0.5368, 0.7272, 0.5369, 0.7014, 0.5688, 0.7134, 0.01945, 0.6014, 0.04316, 0.5867, 0.05534, 0.6026, 0.03496, 0.6216, 0.2796, 0.4642, 0.2601, 0.4522, 0.2784, 0.4283, 0.2951, 0.444, 2.98e-08, 0.6134, 0.01945, 0.6014, 0.03496, 0.6216, 0.01823, 0.6372, 0.3033, 0.4789, 0.2796, 0.4642, 0.2951, 0.444, 0.3155, 0.463, 0.3843, 0.696, 0.3526, 0.7055, 0.3527, 0.6823, 0.3845, 0.6702, 0.3303, 0.4957, 0.3033, 0.4789, 0.3155, 0.463, 0.3387, 0.4847, 0.4073, 0.6902, 0.3843, 0.696, 0.3845, 0.6702, 0.4075, 0.6628, 0.3597, 0.5139, 0.3303, 0.4957, 0.3387, 0.4847, 0.3639, 0.5083, 0.2951, 0.444, 0.2784, 0.4283, 0.3009, 0.4085, 0.3142, 0.4271, 0.01823, 0.6372, 0.03496, 0.6216, 0.05411, 0.6385, 0.04075, 0.657, 0.3155, 0.463, 0.2951, 0.444, 0.3142, 0.4271, 0.3305, 0.4498, 0.3017, 0.9107, 0.2699, 0.8987, 0.2698, 0.8755, 0.3016, 0.8849, 0.3387, 0.4847, 0.3155, 0.463, 0.3305, 0.4498, 0.3491, 0.4756, 0.3247, 0.9181, 0.3017, 0.9107, 0.3016, 0.8849, 0.3246, 0.8908, 0.3639, 0.5083, 0.3387, 0.4847, 0.3491, 0.4756, 0.3692, 0.5036, 0.3409, 0.3159, 0.3606, 0.2865, 0.3798, 0.2967, 0.3578, 0.3297, 0.1038, 0.5573, 0.1301, 0.5328, 0.1091, 0.5619, 0.3902, 0.5328, 0.3639, 0.5083, 0.3692, 0.5036, 0.2538, 0.02863, 0.2191, 0.02172, 0.2212, 0.0, 0.2601, 0.007738, 0.07859, 0.5809, 0.1038, 0.5573, 0.1091, 0.5619, 0.08896, 0.59, 0.4286, 0.9107, 0.4077, 0.9181, 0.4076, 0.8908, 0.4285, 0.8849, 0.05534, 0.6026, 0.07859, 0.5809, 0.08896, 0.59, 0.07039, 0.6158, 0.4605, 0.8987, 0.4286, 0.9107, 0.4285, 0.8849, 0.4604, 0.8755, 0.03496, 0.6216, 0.05534, 0.6026, 0.07039, 0.6158, 0.05411, 0.6385, 0.3902, 0.5328, 0.3692, 0.5036, 0.3753, 0.5001, 0.6218, 0.02172, 0.5864, 0.02172, 0.5842, 0.0, 0.6239, 5.96e-08, 0.08896, 0.59, 0.1091, 0.5619, 0.1152, 0.5655, 0.1009, 0.5969, 0.4285, 0.8849, 0.4076, 0.8908, 0.4075, 0.8596, 0.4284, 0.8555, 0.07039, 0.6158, 0.08896, 0.59, 0.1009, 0.5969, 0.08773, 0.6259, 0.4604, 0.8755, 0.4285, 0.8849, 0.4284, 0.8555, 0.4603, 0.849, 0.05411, 0.6385, 0.07039, 0.6158, 0.08773, 0.6259, 0.07619, 0.6512, 0.4884, 0.8628, 0.4604, 0.8755, 0.4603, 0.849, 0.4883, 0.8403, 0.2698, 0.8755, 0.242, 0.8628, 0.242, 0.8403, 0.2698, 0.849, 0.3305, 0.4498, 0.3142, 0.4271, 0.3363, 0.4143, 0.3479, 0.4397, 0.3016, 0.8849, 0.2698, 0.8755, 0.2698, 0.849, 0.3015, 0.8555, 0.3491, 0.4756, 0.3305, 0.4498, 0.3479, 0.4397, 0.361, 0.4687, 0.3246, 0.8908, 0.3016, 0.8849, 0.3015, 0.8555, 0.3245, 0.8596, 0.3692, 0.5036, 0.3491, 0.4756, 0.361, 0.4687, 0.3753, 0.5001, 0.7186, 0.3409, 0.7436, 0.3159, 0.7605, 0.3297, 0.7324, 0.3578, 0.1091, 0.5619, 0.1301, 0.5328, 0.1152, 0.5655, 0.3479, 0.4397, 0.3363, 0.4143, 0.3605, 0.4061, 0.3668, 0.4332, 0.3015, 0.8555, 0.2698, 0.849, 0.2697, 0.8203, 0.3015, 0.8237, 0.361, 0.4687, 0.3479, 0.4397, 0.3668, 0.4332, 0.3741, 0.4642, 0.3245, 0.8596, 0.3015, 0.8555, 0.3015, 0.8237, 0.3244, 0.8257, 0.3753, 0.5001, 0.361, 0.4687, 0.3741, 0.4642, 0.382, 0.4978, 0.2538, 0.3741, 0.2865, 0.3606, 0.2967, 0.3798, 0.2601, 0.395, 0.1152, 0.5655, 0.1301, 0.5328, 0.1219, 0.5677, 0.3902, 0.5328, 0.3753, 0.5001, 0.382, 0.4978, 0.4896, 0.3409, 0.519, 0.3606, 0.5087, 0.3798, 0.4757, 0.3578, 0.1009, 0.5969, 0.1152, 0.5655, 0.1219, 0.5677, 0.114, 0.6014, 0.4284, 0.8555, 0.4075, 0.8596, 0.4075, 0.8257, 0.4284, 0.8237, 0.08773, 0.6259, 0.1009, 0.5969, 0.114, 0.6014, 0.1067, 0.6323, 0.4603, 0.849, 0.4284, 0.8555, 0.4284, 0.8237, 0.4603, 0.8203, 0.07619, 0.6512, 0.08773, 0.6259, 0.1067, 0.6323, 0.1003, 0.6595, 0.4883, 0.8403, 0.4603, 0.849, 0.4603, 0.8203, 0.4883, 0.8159, 0.2698, 0.849, 0.242, 0.8403, 0.2419, 0.8159, 0.2697, 0.8203, 0.5583, 0.5886, 0.5203, 0.5878, 0.5202, 0.5484, 0.5583, 0.5484, 0.5964, 0.5878, 0.5583, 0.5886, 0.5583, 0.5484, 0.5964, 0.5484, 0.5583, 0.5484, 0.5202, 0.5484, 0.5203, 0.5089, 0.5583, 0.5082, 0.5964, 0.5484, 0.5583, 0.5484, 0.5583, 0.5082, 0.5964, 0.5089, 0.5583, 0.5082, 0.5203, 0.5089, 0.5203, 0.4709, 0.5584, 0.4695, 0.5964, 0.5089, 0.5583, 0.5082, 0.5584, 0.4695, 0.5964, 0.4709, 0.5584, 0.4695, 0.5203, 0.4709, 0.5204, 0.436, 0.5585, 0.4339, 0.5964, 0.4709, 0.5584, 0.4695, 0.5585, 0.4339, 0.5965, 0.436, 0.5965, 0.436, 0.5585, 0.4339, 0.5586, 0.4027, 0.5967, 0.4053, 0.5585, 0.4339, 0.5204, 0.436, 0.5205, 0.4053, 0.5586, 0.4027, 0.635, 0.694, 0.5969, 0.6914, 0.5968, 0.6608, 0.6349, 0.6628, 0.6731, 0.6914, 0.635, 0.694, 0.6349, 0.6628, 0.6729, 0.6608, 0.6729, 0.6608, 0.6349, 0.6628, 0.6348, 0.6272, 0.6728, 0.6258, 0.6349, 0.6628, 0.5968, 0.6608, 0.5967, 0.6258, 0.6348, 0.6272, 0.6348, 0.6272, 0.5967, 0.6258, 0.5967, 0.5878, 0.6347, 0.5886, 0.6728, 0.6258, 0.6348, 0.6272, 0.6347, 0.5886, 0.6728, 0.5878, 0.6347, 0.5886, 0.5967, 0.5878, 0.5967, 0.5484, 0.6347, 0.5484, 0.6728, 0.5878, 0.6347, 0.5886, 0.6347, 0.5484, 0.6728, 0.5484, 0.6347, 0.5484, 0.5967, 0.5484, 0.5967, 0.5089, 0.6347, 0.5082, 0.6728, 0.5484, 0.6347, 0.5484, 0.6347, 0.5082, 0.6728, 0.5089, 0.6347, 0.5082, 0.5967, 0.5089, 0.5967, 0.4709, 0.6348, 0.4695, 0.6728, 0.5089, 0.6347, 0.5082, 0.6348, 0.4695, 0.6728, 0.4709, 0.6348, 0.4695, 0.5967, 0.4709, 0.5968, 0.436, 0.6349, 0.4339, 0.6728, 0.4709, 0.6348, 0.4695, 0.6349, 0.4339, 0.6729, 0.436, 0.6349, 0.4339, 0.5968, 0.436, 0.5969, 0.4053, 0.635, 0.4027, 0.6729, 0.436, 0.6349, 0.4339, 0.635, 0.4027, 0.6731, 0.4053, 0.7114, 0.694, 0.6734, 0.6914, 0.6732, 0.6608, 0.7113, 0.6628, 0.7495, 0.6914, 0.7114, 0.694, 0.7113, 0.6628, 0.7493, 0.6608, 0.7113, 0.6628, 0.6732, 0.6608, 0.6731, 0.6258, 0.7112, 0.6272, 0.7493, 0.6608, 0.7113, 0.6628, 0.7112, 0.6272, 0.7492, 0.6258, 0.7112, 0.6272, 0.6731, 0.6258, 0.6731, 0.5878, 0.7111, 0.5886, 0.7492, 0.6258, 0.7112, 0.6272, 0.7111, 0.5886, 0.7492, 0.5878, 0.7111, 0.5886, 0.6731, 0.5878, 0.6731, 0.5484, 0.7111, 0.5484, 0.7492, 0.5878, 0.7111, 0.5886, 0.7111, 0.5484, 0.7492, 0.5484, 0.7492, 0.5484, 0.7111, 0.5484, 0.7111, 0.5082, 0.7492, 0.5089, 0.7111, 0.5484, 0.6731, 0.5484, 0.6731, 0.5089, 0.7111, 0.5082, 0.7111, 0.5082, 0.6731, 0.5089, 0.6731, 0.4709, 0.7112, 0.4695, 0.7492, 0.5089, 0.7111, 0.5082, 0.7112, 0.4695, 0.7492, 0.4709, 0.7492, 0.4709, 0.7112, 0.4695, 0.7113, 0.4339, 0.7493, 0.436, 0.7112, 0.4695, 0.6731, 0.4709, 0.6732, 0.436, 0.7113, 0.4339, 0.7113, 0.4339, 0.6732, 0.436, 0.6734, 0.4053, 0.7114, 0.4027, 0.7493, 0.436, 0.7113, 0.4339, 0.7114, 0.4027, 0.7495, 0.4053, 0.03834, 0.9541, 0.0002966, 0.9516, 0.0001707, 0.9209, 0.03821, 0.9229, 0.07641, 0.9516, 0.03834, 0.9541, 0.03821, 0.9229, 0.07628, 0.9209, 0.03821, 0.9229, 0.0001707, 0.9209, 7.725e-05, 0.8859, 0.03811, 0.8873, 0.07628, 0.9209, 0.03821, 0.9229, 0.03811, 0.8873, 0.07619, 0.8859, 0.03811, 0.8873, 7.725e-05, 0.8859, 1.955e-05, 0.848, 0.03806, 0.8487, 0.07619, 0.8859, 0.03811, 0.8873, 0.03806, 0.8487, 0.07613, 0.848, 0.03806, 0.8487, 1.955e-05, 0.848, 0.0, 0.8085, 0.03804, 0.8085, 0.07613, 0.848, 0.03806, 0.8487, 0.03804, 0.8085, 0.07611, 0.8085, 0.03804, 0.8085, 0.0, 0.8085, 1.955e-05, 0.769, 0.03806, 0.7683, 0.07611, 0.8085, 0.03804, 0.8085, 0.03806, 0.7683, 0.07613, 0.769, 0.03806, 0.7683, 1.955e-05, 0.769, 7.725e-05, 0.7311, 0.03811, 0.7297, 0.07613, 0.769, 0.03806, 0.7683, 0.03811, 0.7297, 0.07619, 0.7311, 0.03811, 0.7297, 7.725e-05, 0.7311, 0.0001707, 0.6961, 0.03821, 0.6941, 0.07619, 0.7311, 0.03811, 0.7297, 0.03821, 0.6941, 0.07628, 0.6961, 0.03821, 0.6941, 0.0001707, 0.6961, 0.0002966, 0.6654, 0.03834, 0.6628, 0.07628, 0.6961, 0.03821, 0.6941, 0.03834, 0.6628, 0.07641, 0.6654, 0.5586, 0.694, 0.5205, 0.6914, 0.5204, 0.6608, 0.5585, 0.6628, 0.5967, 0.6914, 0.5586, 0.694, 0.5585, 0.6628, 0.5965, 0.6608, 0.5965, 0.6608, 0.5585, 0.6628, 0.5584, 0.6272, 0.5964, 0.6258, 0.5585, 0.6628, 0.5204, 0.6608, 0.5203, 0.6258, 0.5584, 0.6272, 0.5584, 0.6272, 0.5203, 0.6258, 0.5203, 0.5878, 0.5583, 0.5886, 0.5964, 0.6258, 0.5584, 0.6272, 0.5583, 0.5886, 0.5964, 0.5878, 0.8265, 4.36e-05, 0.8265, 0.9082, 0.8185, 0.9082, 0.8185, 4.36e-05, 0.8185, 4.36e-05, 0.8185, 0.9082, 0.8111, 0.9081, 0.8111, 2.83e-05, 0.8111, 2.83e-05, 0.8111, 0.9081, 0.8054, 0.9081, 0.8054, 0.0, 0.8963, 2.83e-05, 0.8963, 0.9081, 0.8889, 0.9082, 0.8889, 4.36e-05, 0.8889, 4.36e-05, 0.8889, 0.9082, 0.881, 0.9082, 0.881, 4.36e-05, 0.881, 4.36e-05, 0.881, 0.9082, 0.8736, 0.9081, 0.8736, 2.83e-05, 0.8736, 2.83e-05, 0.8736, 0.9081, 0.8679, 0.9081, 0.8679, 0.0, 0.8679, 2.83e-05, 0.8679, 0.9081, 0.8605, 0.9082, 0.8605, 4.36e-05, 0.8605, 4.36e-05, 0.8605, 0.9082, 0.8525, 0.9082, 0.8525, 4.36e-05, 0.8525, 4.36e-05, 0.8525, 0.9082, 0.8452, 0.9081, 0.8452, 2.83e-05, 0.8452, 2.83e-05, 0.8452, 0.9081, 0.8395, 0.9081, 0.8395, 0.0, 0.9191, 0.0, 0.9191, 0.9081, 0.9117, 0.9081, 0.9117, 1.53e-05, 0.9117, 1.53e-05, 0.9117, 0.9081, 0.9037, 0.9081, 0.9037, 1.53e-05, 0.9037, 1.53e-05, 0.9037, 0.9081, 0.8963, 0.9081, 0.8963, 0.0, 0.657, 0.694, 0.6643, 0.6971, 0.67, 0.7027, 0.6731, 0.7101, 0.6731, 0.7181, 0.67, 0.7255, 0.6643, 0.7311, 0.657, 0.7342, 0.649, 0.7342, 0.6416, 0.7311, 0.6359, 0.7255, 0.6329, 0.7181, 0.6329, 0.7101, 0.6359, 0.7027, 0.6416, 0.6971, 0.649, 0.694, 0.8395, 0.0, 0.8395, 0.9081, 0.8339, 0.9081, 0.8339, 2.83e-05, 0.8339, 2.83e-05, 0.8339, 0.9081, 0.8265, 0.9082, 0.8265, 4.36e-05, 0.6643, 0.7713, 0.657, 0.7744, 0.649, 0.7744, 0.6416, 0.7713, 0.6359, 0.7657, 0.6329, 0.7583, 0.6329, 0.7503, 0.6359, 0.7429, 0.6416, 0.7373, 0.649, 0.7342, 0.657, 0.7342, 0.6643, 0.7373, 0.67, 0.7429, 0.6731, 0.7503, 0.6731, 0.7583, 0.67, 0.7657])
me_sphere.materials.append(mat_kulka)
me_sphere.materials.append(mat_patyczek)
me_sphere.update()

# ---- objects
ob_kulka = bpy.data.objects.new('kulka', me_sphere)

# ---- transforms, parenting, visibility, modifiers, constraints
ob_kulka.location = (0.0, 0.0, 0.0)

# ---- collection membership
col_collection.objects.link(ob_kulka)

# ---- scene / render settings (as saved in the file)
scene.frame_start = 1; scene.frame_end = 250; scene.frame_set(1)
scene.render.engine = 'BLENDER_EEVEE_NEXT'
scene.cycles.sampling_pattern = 'TABULATED_SOBOL'
scene.cycles.use_light_tree = False
scene.view_settings.view_transform = 'Filmic'
bpy.context.view_layer.update()

# ---- added for rendering (the .blend has no active camera and no usable light): camera, sun
cam_auto = bpy.data.cameras.new('AutoCamera')
cam_auto.lens = 50.0
cam_auto.sensor_width = 36.0
cam_auto.clip_end = 1000.0
ob_auto_camera = bpy.data.objects.new('AutoCamera', cam_auto)
scene.collection.objects.link(ob_auto_camera)
ob_auto_camera.location = (3.61324, -4.33589, 4.38538)
ob_auto_camera.rotation_euler = (1.09748, -7.21219e-08, 0.694738)
scene.camera = ob_auto_camera
light_auto_sun = bpy.data.lights.new('AutoSun', 'SUN')
light_auto_sun.energy = 3.0
light_auto_sun.angle = 0.0523599
ob_auto_sun = bpy.data.objects.new('AutoSun', light_auto_sun)
scene.collection.objects.link(ob_auto_sun)
ob_auto_sun.rotation_euler = (0.872665, 0.174533, 0.523599)
bpy.context.view_layer.update()
